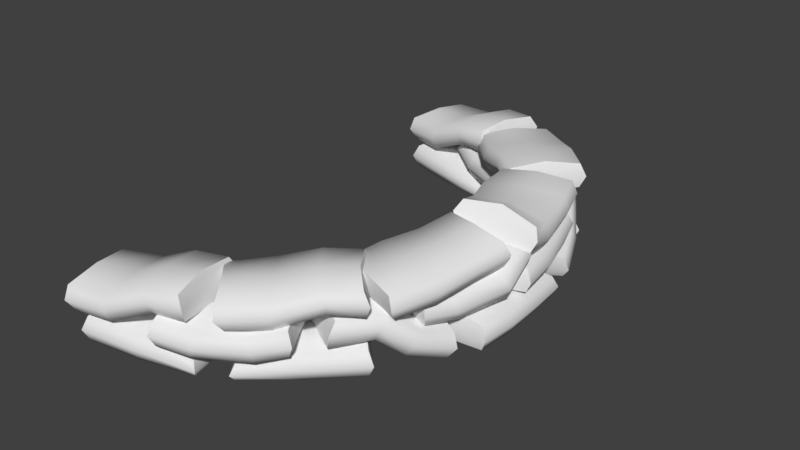 # Source: bunker_2.blend  (saved by Blender 2.77.0; exported with 4.5.12 LTS)
import bpy
from mathutils import Matrix  # noqa: F401  (used for matrix-valued properties, if any)

bpy.ops.wm.read_factory_settings(use_empty=True)
scene = bpy.context.scene
scene.name = 'Scene'

# ---- collections
col_collection_1 = bpy.data.collections.new('Collection 1'); scene.collection.children.link(col_collection_1)

# ---- node groups
ng_auto_smooth = bpy.data.node_groups.new('Auto Smooth', 'GeometryNodeTree')
_s = ng_auto_smooth.interface.new_socket(name='Geometry', in_out='OUTPUT', socket_type='NodeSocketGeometry')
_s = ng_auto_smooth.interface.new_socket(name='Geometry', in_out='INPUT', socket_type='NodeSocketGeometry')
_s = ng_auto_smooth.interface.new_socket(name='Angle', in_out='INPUT', socket_type='NodeSocketFloat')
_s.subtype = 'ANGLE'
_s.min_value = 0.0
_s.max_value = 3.142
ng_auto_smooth.is_modifier = True
_N = ng_auto_smooth.nodes; _L = ng_auto_smooth.links
n0 = _N.new('NodeGroupOutput'); n0.name = 'Group Output'; n0.location = (480, -100)
n1 = _N.new('NodeGroupInput'); n1.name = 'Group Input'; n1.location = (-420, -300)
n2 = _N.new('NodeGroupInput'); n2.name = 'Group Input.001'; n2.location = (-60, -100)
n3 = _N.new('GeometryNodeSetShadeSmooth'); n3.name = 'Set Shade Smooth'; n3.location = (120, -100)
n3.domain = 'EDGE'
n4 = _N.new('GeometryNodeSetShadeSmooth'); n4.name = 'Set Shade Smooth.001'; n4.location = (300, -100)
n5 = _N.new('GeometryNodeInputMeshEdgeAngle'); n5.name = 'Edge Angle'; n5.location = (-420, -220)
n6 = _N.new('GeometryNodeInputEdgeSmooth'); n6.name = 'Is Edge Smooth'; n6.location = (-60, -160)
n7 = _N.new('GeometryNodeInputShadeSmooth'); n7.name = 'Is Face Smooth'; n7.location = (-240, -340)
n8 = _N.new('FunctionNodeBooleanMath'); n8.name = 'Boolean Math'; n8.location = (-60, -220)
n9 = _N.new('FunctionNodeCompare'); n9.name = 'Compare'; n9.location = (-240, -180)
n9.operation = 'LESS_EQUAL'
_L.new(n5.outputs[0], n9.inputs[0])
_L.new(n4.outputs[0], n0.inputs[0])
_L.new(n1.outputs[1], n9.inputs[1])
_L.new(n9.outputs[0], n8.inputs[0])
_L.new(n7.outputs[0], n8.inputs[1])
_L.new(n2.outputs[0], n3.inputs[0])
_L.new(n6.outputs[0], n3.inputs[1])
_L.new(n3.outputs[0], n4.inputs[0])
_L.new(n8.outputs[0], n3.inputs[2])
n0.is_active_output = True

# ---- world
world_world = bpy.data.worlds.new('World'); scene.world = world_world
world_world.color = (0.05088, 0.05088, 0.05088)
world_world.use_sun_shadow = False
world_world.sun_shadow_jitter_overblur = 0.0
world_world.cycles.sampling_method = 'MANUAL'

# ---- meshes
me_cube_001 = bpy.data.meshes.new('Cube.001')
me_cube_001.from_pydata([(-5.049, 11.53, 2.309), (-5.049, 11.53, 4.13), (-2.545, 16.05, 2.309), (-2.545, 16.05, 4.13), (2.231, 7.502, 2.566), (2.231, 7.502, 4.387), (4.734, 12.03, 2.566), (4.734, 12.03, 4.387), (-3.61, 13.69, 4.412), (-3.61, 13.69, 2.026), (3.295, 9.869, 4.669), (3.295, 9.869, 2.283), (-5.515, 11.34, 3.219), (-2.637, 16.55, 3.219), (5.201, 12.21, 3.476), (2.323, 7.009, 3.476), (3.549, 9.728, 3.476), (-3.864, 13.83, 3.219), (-0.02608, 15.01, 3.693), (-0.4478, 15.24, 1.937), (-2.825, 9.949, 3.693), (-3.246, 10.18, 1.937), (-1.36, 12.44, 3.966), (-1.913, 12.75, 1.665), (-3.245, 9.687, 2.815), (-0.02754, 15.51, 2.815), (-9.751, 11.5, 0.4498), (-9.751, 11.5, 2.27), (-8.604, 16.54, 0.4498), (-8.604, 16.54, 2.27), (-1.89, 9.714, 0.2466), (-1.89, 9.714, 1.371), (-0.7435, 14.76, 0.2466), (-0.7435, 14.76, 1.371), (-8.969, 13.98, 2.553), (-8.969, 13.98, 0.1671), (-1.525, 12.28, 1.546), (-1.525, 12.28, 0.07198), (-10.15, 11.19, 1.36), (-8.83, 16.99, 1.36), (-0.3464, 15.06, 0.809), (-1.664, 9.266, 0.809), (-1.242, 12.22, 0.809), (-9.252, 14.04, 1.36), (-4.606, 15.95, 2.27), (-4.606, 15.95, 0.4498), (-5.888, 10.31, 2.27), (-5.888, 10.31, 0.4498), (-5.247, 13.13, 2.553), (-5.247, 13.13, 0.1671), (-5.984, 9.888, 1.36), (-4.51, 16.37, 1.36), (2.468, 13.43, 3.62), (0.2967, 8.428, 1.892), (1.579, 10.82, 1.574), (0.02404, 8.115, 2.829), (2.922, 13.17, 1.892), (-0.1573, 8.679, 3.62), (0.9839, 11.15, 3.84), (3.042, 13.57, 2.829), (7.569, 8.214, 0.4498), (7.569, 8.214, 2.27), (4.186, 4.301, 0.4498), (4.186, 4.301, 2.27), (1.471, 13.49, 0.2466), (1.471, 13.49, 1.371), (-1.912, 9.574, 0.2466), (-1.912, 9.574, 1.371), (5.715, 6.397, 2.553), (5.715, 6.397, 0.1671), (-0.05867, 11.39, 1.546), (-0.05867, 11.39, 0.07198), (8.064, 8.298, 1.36), (4.174, 3.799, 1.36), (-2.407, 9.49, 0.809), (1.483, 13.99, 0.809), (-0.2786, 11.58, 0.809), (5.935, 6.207, 1.36), (0.9372, 6.706, 2.27), (0.9372, 6.706, 0.4498), (4.72, 11.08, 2.27), (4.72, 11.08, 0.4498), (2.828, 8.894, 2.553), (2.828, 8.894, 0.1671), (5.003, 11.41, 1.36), (0.6543, 6.379, 1.36), (5.57, 0.427, 2.013), (5.317, 0.8691, 0.2651), (10.06, 2.996, 2.013), (9.807, 3.438, 0.2651), (1.759, 7.089, 4.476), (1.506, 7.531, 2.728), (6.249, 9.658, 4.476), (5.996, 10.1, 2.728), (7.421, 2.4, 0.05353), (7.753, 1.821, 2.344), (3.814, 8.706, 2.397), (4.145, 8.127, 4.687), (5.26, 0.1898, 1.05), (10.42, 3.143, 1.05), (6.306, 10.34, 3.691), (1.144, 7.384, 3.691), (3.841, 8.659, 3.623), (7.725, 1.868, 1.118), (8.663, 6.052, 1.328), (9.137, 5.224, 2.878), (3.644, 3.18, 1.328), (4.118, 2.352, 2.878), (6.08, 4.744, 1.087), (6.701, 3.659, 3.119), (3.505, 2.551, 2.103), (9.276, 5.852, 2.103), (7.575, 7.593, 2.765), (3.161, 4.384, 4.469), (5.622, 5.545, 4.706), (2.571, 4.598, 3.659), (7.87, 7.078, 4.469), (2.867, 4.899, 2.765), (5.236, 6.22, 2.472), (7.984, 7.695, 3.659), (-10.25, 11.88, 2.666), (-10.67, 11.98, 4.433), (-9.099, 16.92, 2.666), (-9.528, 17.02, 4.433), (-1.978, 10.0, 4.211), (-2.276, 10.07, 6.006), (-0.8322, 15.05, 4.211), (-1.13, 15.11, 6.006), (-9.965, 14.47, 4.759), (-9.403, 14.34, 2.444), (-1.955, 12.65, 6.248), (-1.565, 12.56, 3.896), (-10.85, 11.62, 3.473), (-9.53, 17.42, 3.473), (-0.5884, 15.39, 5.162), (-1.906, 9.589, 5.162), (-1.48, 12.54, 5.121), (-9.959, 14.47, 3.531), (-6.211, 16.58, 4.665), (-6.253, 16.59, 2.844), (-7.493, 10.94, 4.665), (-7.535, 10.95, 2.844), (-6.845, 13.76, 4.947), (-6.9, 13.77, 2.562), (-7.609, 10.53, 3.754), (-6.136, 17.01, 3.754), (-3.646, 15.81, 5.78), (-4.264, 10.39, 4.269), (-3.682, 13.04, 3.986), (-4.481, 10.03, 5.095), (-3.061, 15.68, 4.269), (-4.848, 10.52, 5.78), (-4.448, 13.22, 5.967), (-3.099, 16.11, 5.095), (-2.07, 10.06, 3.963), (-2.403, 10.34, 5.729), (1.313, 13.97, 3.963), (0.9802, 14.26, 5.729), (4.286, 4.56, 4.738), (4.197, 4.636, 6.555), (7.669, 8.472, 4.738), (7.581, 8.549, 6.555), (-0.6062, 12.21, 6.055), (-0.1699, 11.83, 3.74), (5.714, 6.744, 6.824), (5.83, 6.644, 4.443), (-2.724, 10.11, 4.769), (1.165, 14.61, 4.769), (8.119, 8.595, 5.667), (4.23, 4.097, 5.667), (5.991, 6.504, 5.652), (-0.6014, 12.2, 4.827), (3.7, 12.31, 5.961), (3.668, 12.34, 4.141), (-0.08199, 7.933, 5.961), (-0.1147, 7.961, 4.141), (1.814, 10.12, 6.243), (1.771, 10.15, 3.858), (-0.3813, 7.62, 5.051), (3.967, 12.65, 5.051), (5.683, 10.36, 6.602), (2.467, 5.966, 5.037), (4.203, 8.05, 4.758), (2.168, 5.688, 5.873), (6.015, 10.07, 5.037), (2.135, 6.253, 6.602), (3.769, 8.426, 6.809), (6.247, 10.41, 5.873), (5.919, -8.109, 2.064), (5.919, -8.218, 0.3962), (11.09, -7.921, 2.054), (11.09, -8.029, 0.3859), (5.615, 0.1736, 1.971), (5.615, 0.06484, 0.3792), (10.78, 0.3621, 1.961), (10.78, 0.2533, 0.3694), (8.496, -7.927, 0.1204), (8.496, -7.784, 2.306), (8.208, -0.07122, 0.1384), (8.208, 0.07136, 2.224), (5.544, -8.496, 1.248), (11.49, -8.279, 1.237), (11.16, 0.6403, 1.148), (5.217, 0.4237, 1.159), (8.197, 0.29, 1.166), (8.506, -8.146, 1.229), (11.29, -5.289, 0.4527), (11.31, -5.665, 2.234), (5.515, -5.499, 0.4653), (5.533, -5.875, 2.247), (8.402, -5.336, 0.1824), (8.425, -5.828, 2.517), (5.092, -5.703, 1.357), (11.74, -5.461, 1.342), (11.01, -2.349, 0.3495), (5.567, -1.926, 2.056), (8.279, -1.843, 2.369), (5.165, -2.083, 1.126), (10.99, -1.728, 2.044), (5.586, -2.546, 0.3614), (8.304, -2.656, 0.1482), (11.4, -1.856, 1.113), (6.107, -4.546, 4.193), (6.13, -4.653, 2.525), (11.12, -3.257, 4.183), (11.14, -3.363, 2.515), (4.039, 3.48, 4.448), (4.063, 3.374, 2.857), (9.049, 4.769, 4.438), (9.072, 4.663, 2.847), (8.585, -3.818, 2.249), (8.554, -3.678, 4.435), (6.624, 3.795, 2.616), (6.594, 3.934, 4.702), (5.823, -5.005, 3.377), (11.58, -3.523, 3.365), (9.356, 5.121, 3.625), (3.597, 3.639, 3.637), (6.537, 4.146, 3.644), (8.642, -4.029, 3.358), (10.75, -0.6422, 2.582), (10.85, -1.006, 4.363), (5.154, -2.083, 2.594), (5.252, -2.447, 4.376), (7.939, -1.306, 2.311), (8.067, -1.782, 4.646), (4.784, -2.373, 3.486), (11.22, -0.716, 3.471), (9.846, 2.169, 2.478), (4.441, 1.419, 4.185), (7.073, 2.08, 4.498), (4.082, 1.179, 3.255), (9.695, 2.771, 4.173), (4.593, 0.8166, 2.49), (7.271, 1.29, 2.277), (10.12, 2.733, 3.241), (-5.049, -18.06, 2.309), (-5.049, -18.06, 4.13), (-2.545, -22.59, 2.309), (-2.545, -22.59, 4.13), (2.231, -14.04, 2.566), (2.231, -14.04, 4.387), (4.734, -18.57, 2.566), (4.734, -18.57, 4.387), (-3.61, -20.22, 4.412), (-3.61, -20.22, 2.026), (3.295, -16.41, 4.669), (3.295, -16.41, 2.283), (-5.515, -17.88, 3.219), (-2.637, -23.08, 3.219), (5.201, -18.75, 3.476), (2.323, -13.55, 3.476), (3.549, -16.26, 3.476), (-3.864, -20.37, 3.219), (-0.02608, -21.55, 3.693), (-0.4478, -21.78, 1.937), (-2.825, -16.49, 3.693), (-3.246, -16.72, 1.937), (-1.36, -18.98, 3.966), (-1.913, -19.29, 1.665), (-3.245, -16.22, 2.815), (-0.02754, -22.04, 2.815), (-9.751, -18.04, 0.4498), (-9.751, -18.04, 2.27), (-8.604, -23.08, 0.4498), (-8.604, -23.08, 2.27), (-1.89, -16.25, 0.2466), (-1.89, -16.25, 1.371), (-0.7435, -21.29, 0.2466), (-0.7435, -21.29, 1.371), (-8.969, -20.51, 2.553), (-8.969, -20.51, 0.1671), (-1.525, -18.82, 1.546), (-1.525, -18.82, 0.07198), (-10.15, -17.73, 1.36), (-8.83, -23.53, 1.36), (-0.3464, -21.6, 0.809), (-1.664, -15.8, 0.809), (-1.242, -18.76, 0.809), (-9.252, -20.58, 1.36), (-4.606, -22.49, 2.27), (-4.606, -22.49, 0.4498), (-5.888, -16.85, 2.27), (-5.888, -16.85, 0.4498), (-5.247, -19.67, 2.553), (-5.247, -19.67, 0.1671), (-5.984, -16.42, 1.36), (-4.51, -22.91, 1.36), (2.468, -19.96, 3.62), (0.2967, -14.96, 1.892), (1.579, -17.35, 1.574), (0.02404, -14.65, 2.829), (2.922, -19.71, 1.892), (-0.1573, -15.22, 3.62), (0.9839, -17.68, 3.84), (3.042, -20.11, 2.829), (7.569, -14.75, 0.4498), (7.569, -14.75, 2.27), (4.186, -10.84, 0.4498), (4.186, -10.84, 2.27), (1.471, -20.02, 0.2466), (1.471, -20.02, 1.371), (-1.912, -16.11, 0.2466), (-1.912, -16.11, 1.371), (5.715, -12.93, 2.553), (5.715, -12.93, 0.1671), (-0.05867, -17.93, 1.546), (-0.05867, -17.93, 0.07198), (8.064, -14.83, 1.36), (4.174, -10.34, 1.36), (-2.407, -16.03, 0.809), (1.483, -20.52, 0.809), (-0.2786, -18.12, 0.809), (5.935, -12.74, 1.36), (0.9372, -13.24, 2.27), (0.9372, -13.24, 0.4498), (4.72, -17.62, 2.27), (4.72, -17.62, 0.4498), (2.828, -15.43, 2.553), (2.828, -15.43, 0.1671), (5.003, -17.94, 1.36), (0.6543, -12.92, 1.36), (5.57, -6.964, 2.013), (5.317, -7.406, 0.2651), (10.06, -9.532, 2.013), (9.807, -9.974, 0.2651), (1.759, -13.63, 4.476), (1.506, -14.07, 2.728), (6.249, -16.19, 4.476), (5.996, -16.64, 2.728), (7.421, -8.937, 0.05353), (7.753, -8.358, 2.344), (3.814, -15.24, 2.397), (4.145, -14.66, 4.687), (5.26, -6.726, 1.05), (10.42, -9.679, 1.05), (6.306, -16.87, 3.691), (1.144, -13.92, 3.691), (3.841, -15.2, 3.623), (7.725, -8.405, 1.118), (8.663, -12.59, 1.328), (9.137, -11.76, 2.878), (3.644, -9.717, 1.328), (4.118, -8.889, 2.878), (6.08, -11.28, 1.087), (6.701, -10.2, 3.119), (3.505, -9.088, 2.103), (9.276, -12.39, 2.103), (7.575, -14.13, 2.765), (3.161, -10.92, 4.469), (5.622, -12.08, 4.706), (2.571, -11.14, 3.659), (7.87, -13.61, 4.469), (2.867, -11.44, 2.765), (5.236, -12.76, 2.472), (7.984, -14.23, 3.659), (-10.25, -18.42, 2.666), (-10.67, -18.51, 4.433), (-9.099, -23.46, 2.666), (-9.528, -23.56, 4.433), (-1.978, -16.54, 4.211), (-2.276, -16.61, 6.006), (-0.8322, -21.58, 4.211), (-1.13, -21.65, 6.006), (-9.965, -21.01, 4.759), (-9.403, -20.88, 2.444), (-1.955, -19.19, 6.248), (-1.565, -19.1, 3.896), (-10.85, -18.16, 3.473), (-9.53, -23.96, 3.473), (-0.5884, -21.92, 5.162), (-1.906, -16.13, 5.162), (-1.48, -19.08, 5.121), (-9.959, -21.0, 3.531), (-6.211, -23.12, 4.665), (-6.253, -23.13, 2.844), (-7.493, -17.48, 4.665), (-7.535, -17.49, 2.844), (-6.845, -20.3, 4.947), (-6.9, -20.31, 2.562), (-7.609, -17.06, 3.754), (-6.136, -23.54, 3.754), (-3.646, -22.35, 5.78), (-4.264, -16.93, 4.269), (-3.682, -19.58, 3.986), (-4.481, -16.56, 5.095), (-3.061, -22.22, 4.269), (-4.848, -17.06, 5.78), (-4.448, -19.75, 5.967), (-3.099, -22.64, 5.095), (-2.07, -16.59, 3.963), (-2.403, -16.88, 5.729), (1.313, -20.51, 3.963), (0.9802, -20.79, 5.729), (4.286, -11.1, 4.738), (4.197, -11.17, 6.555), (7.669, -15.01, 4.738), (7.581, -15.09, 6.555), (-0.6062, -18.75, 6.055), (-0.1699, -18.37, 3.74), (5.714, -13.28, 6.824), (5.83, -13.18, 4.443), (-2.724, -16.65, 4.769), (1.165, -21.14, 4.769), (8.119, -15.13, 5.667), (4.23, -10.63, 5.667), (5.991, -13.04, 5.652), (-0.6014, -18.74, 4.827), (3.7, -18.84, 5.961), (3.668, -18.87, 4.141), (-0.08199, -14.47, 5.961), (-0.1147, -14.5, 4.141), (1.814, -16.65, 6.243), (1.771, -16.69, 3.858), (-0.3813, -14.16, 5.051), (3.967, -19.19, 5.051), (5.683, -16.89, 6.602), (2.467, -12.5, 5.037), (4.203, -14.59, 4.758), (2.168, -12.22, 5.873), (6.015, -16.61, 5.037), (2.135, -12.79, 6.602), (3.769, -14.96, 6.809), (6.247, -16.94, 5.873), (5.775, -3.679, 5.926), (5.833, -2.687, 4.582), (10.94, -4.028, 5.894), (10.99, -3.037, 4.549), (4.039, -10.02, 4.555), (4.063, -9.91, 2.964), (9.049, -11.31, 4.545), (9.072, -11.2, 2.954), (8.41, -2.881, 4.232), (8.334, -4.18, 5.993), (6.624, -10.33, 2.723), (6.594, -10.47, 4.808), (5.437, -2.899, 5.444), (11.37, -3.3, 5.406), (9.356, -11.66, 3.732), (3.597, -10.18, 3.744), (6.537, -10.68, 3.751), (8.389, -3.296, 5.283), (11.13, -5.386, 3.128), (11.1, -6.031, 4.83), (5.363, -4.996, 3.165), (5.33, -5.642, 4.867), (8.253, -5.09, 2.882), (8.21, -5.937, 5.113), (4.915, -5.29, 4.019), (11.55, -5.738, 3.976), (9.846, -8.705, 2.585), (4.441, -7.956, 4.292), (7.073, -8.616, 4.605), (4.082, -7.716, 3.362), (9.695, -9.308, 4.28), (4.593, -7.353, 2.597), (7.271, -7.827, 2.384), (10.12, -9.27, 3.348), (3.712, 4.078, 4.643), (3.59, 4.501, 6.41), (8.68, 5.518, 4.643), (8.558, 5.941, 6.41), (6.095, -4.269, 6.069), (5.972, -3.43, 7.68), (11.06, -3.092, 5.156), (10.94, -2.253, 6.767), (6.113, 5.087, 6.736), (6.273, 4.533, 4.42), (8.38, -2.421, 7.657), (8.541, -3.521, 5.546), (3.193, 4.479, 5.449), (8.905, 6.135, 5.449), (11.46, -2.838, 6.083), (5.748, -4.224, 7.048), (8.539, -3.217, 6.736), (6.114, 5.081, 5.508), (9.779, 2.825, 6.641), (9.767, 2.866, 4.821), (4.224, 1.215, 6.641), (4.212, 1.257, 4.821), (7.003, 2.014, 6.924), (6.988, 2.068, 4.538), (3.803, 1.115, 5.731), (10.19, 2.966, 5.731), (10.34, -0.3144, 6.182), (5.331, -2.177, 5.424), (7.937, -1.516, 4.967), (4.887, -1.909, 6.197), (10.54, -0.9323, 4.494), (5.133, -1.159, 6.813), (7.677, -0.4179, 6.789), (10.88, -0.445, 5.211), (3.669, -12.37, 4.382), (3.562, -12.79, 6.149), (8.687, -13.62, 4.382), (8.58, -14.05, 6.149), (5.712, -4.216, 5.158), (5.683, -4.33, 6.975), (10.73, -5.474, 5.158), (10.7, -5.587, 6.975), (6.105, -13.29, 6.475), (6.245, -12.73, 4.159), (8.136, -5.183, 7.243), (8.173, -5.034, 4.862), (3.165, -12.79, 5.188), (8.933, -14.23, 5.188), (11.17, -5.315, 6.087), (5.399, -3.87, 6.087), (8.225, -4.827, 6.071), (6.106, -13.28, 5.247), (9.685, -10.89, 6.38), (9.675, -10.93, 4.56), (4.076, -9.487, 6.38), (4.066, -9.529, 4.56), (6.882, -10.18, 6.663), (6.869, -10.24, 4.277), (3.651, -9.403, 5.47), (10.1, -11.02, 5.47), (10.19, -8.058, 6.619), (5.031, -6.513, 4.857), (7.65, -7.248, 4.664), (4.627, -6.358, 5.68), (10.29, -7.822, 5.014), (4.924, -6.748, 6.462), (7.511, -7.557, 6.768), (10.68, -7.863, 5.861)], [], [(17, 13, 2, 9), (59, 14, 6, 56), (16, 15, 4, 11), (24, 12, 0, 21), (54, 56, 6, 11), (22, 18, 3, 8), (20, 22, 8, 1), (53, 54, 11, 4), (14, 16, 11, 6), (12, 17, 9, 0), (1, 8, 17, 12), (7, 10, 16, 14), (20, 1, 12, 24), (10, 5, 15, 16), (52, 7, 14, 59), (8, 3, 13, 17), (3, 18, 25, 13), (57, 20, 24, 55), (0, 9, 23, 21), (57, 58, 22, 20), (58, 52, 18, 22), (9, 2, 19, 23), (55, 24, 21, 53), (13, 25, 19, 2), (43, 39, 28, 35), (51, 40, 32, 45), (42, 41, 30, 37), (50, 38, 26, 47), (49, 45, 32, 37), (48, 44, 29, 34), (46, 48, 34, 27), (47, 49, 37, 30), (40, 42, 37, 32), (38, 43, 35, 26), (27, 34, 43, 38), (33, 36, 42, 40), (46, 27, 38, 50), (36, 31, 41, 42), (44, 33, 40, 51), (34, 29, 39, 43), (29, 44, 51, 39), (31, 46, 50, 41), (26, 35, 49, 47), (31, 36, 48, 46), (36, 33, 44, 48), (35, 28, 45, 49), (41, 50, 47, 30), (39, 51, 45, 28), (15, 55, 53, 4), (10, 7, 52, 58), (5, 10, 58, 57), (5, 57, 55, 15), (18, 52, 59, 25), (21, 23, 54, 53), (23, 19, 56, 54), (25, 59, 56, 19), (77, 73, 62, 69), (85, 74, 66, 79), (76, 75, 64, 71), (84, 72, 60, 81), (83, 79, 66, 71), (82, 78, 63, 68), (80, 82, 68, 61), (81, 83, 71, 64), (74, 76, 71, 66), (72, 77, 69, 60), (61, 68, 77, 72), (67, 70, 76, 74), (80, 61, 72, 84), (70, 65, 75, 76), (78, 67, 74, 85), (68, 63, 73, 77), (63, 78, 85, 73), (65, 80, 84, 75), (60, 69, 83, 81), (65, 70, 82, 80), (70, 67, 78, 82), (69, 62, 79, 83), (75, 84, 81, 64), (73, 85, 79, 62), (103, 99, 88, 95), (119, 100, 92, 116), (102, 101, 90, 97), (110, 98, 86, 107), (114, 116, 92, 97), (108, 104, 89, 94), (106, 108, 94, 87), (113, 114, 97, 90), (100, 102, 97, 92), (98, 103, 95, 86), (87, 94, 103, 98), (93, 96, 102, 100), (106, 87, 98, 110), (96, 91, 101, 102), (112, 93, 100, 119), (94, 89, 99, 103), (89, 104, 111, 99), (117, 106, 110, 115), (86, 95, 109, 107), (117, 118, 108, 106), (118, 112, 104, 108), (95, 88, 105, 109), (115, 110, 107, 113), (99, 111, 105, 88), (101, 115, 113, 90), (96, 93, 112, 118), (91, 96, 118, 117), (91, 117, 115, 101), (104, 112, 119, 111), (107, 109, 114, 113), (109, 105, 116, 114), (111, 119, 116, 105), (137, 133, 122, 129), (153, 134, 126, 150), (136, 135, 124, 131), (144, 132, 120, 141), (148, 150, 126, 131), (142, 138, 123, 128), (140, 142, 128, 121), (147, 148, 131, 124), (134, 136, 131, 126), (132, 137, 129, 120), (121, 128, 137, 132), (127, 130, 136, 134), (140, 121, 132, 144), (130, 125, 135, 136), (146, 127, 134, 153), (128, 123, 133, 137), (123, 138, 145, 133), (151, 140, 144, 149), (120, 129, 143, 141), (151, 152, 142, 140), (152, 146, 138, 142), (129, 122, 139, 143), (149, 144, 141, 147), (133, 145, 139, 122), (135, 149, 147, 124), (130, 127, 146, 152), (125, 130, 152, 151), (125, 151, 149, 135), (138, 146, 153, 145), (141, 143, 148, 147), (143, 139, 150, 148), (145, 153, 150, 139), (171, 167, 156, 163), (187, 168, 160, 184), (170, 169, 158, 165), (178, 166, 154, 175), (182, 184, 160, 165), (176, 172, 157, 162), (174, 176, 162, 155), (181, 182, 165, 158), (168, 170, 165, 160), (166, 171, 163, 154), (155, 162, 171, 166), (161, 164, 170, 168), (174, 155, 166, 178), (164, 159, 169, 170), (180, 161, 168, 187), (162, 157, 167, 171), (157, 172, 179, 167), (185, 174, 178, 183), (154, 163, 177, 175), (185, 186, 176, 174), (186, 180, 172, 176), (163, 156, 173, 177), (183, 178, 175, 181), (167, 179, 173, 156), (169, 183, 181, 158), (164, 161, 180, 186), (159, 164, 186, 185), (159, 185, 183, 169), (172, 180, 187, 179), (175, 177, 182, 181), (177, 173, 184, 182), (179, 187, 184, 173), (205, 201, 190, 197), (221, 202, 194, 218), (204, 203, 192, 199), (212, 200, 188, 209), (216, 218, 194, 199), (210, 206, 191, 196), (208, 210, 196, 189), (215, 216, 199, 192), (202, 204, 199, 194), (200, 205, 197, 188), (189, 196, 205, 200), (195, 198, 204, 202), (208, 189, 200, 212), (198, 193, 203, 204), (214, 195, 202, 221), (196, 191, 201, 205), (191, 206, 213, 201), (219, 208, 212, 217), (188, 197, 211, 209), (219, 220, 210, 208), (220, 214, 206, 210), (197, 190, 207, 211), (217, 212, 209, 215), (201, 213, 207, 190), (203, 217, 215, 192), (198, 195, 214, 220), (193, 198, 220, 219), (193, 219, 217, 203), (206, 214, 221, 213), (209, 211, 216, 215), (211, 207, 218, 216), (213, 221, 218, 207), (239, 235, 224, 231), (255, 236, 228, 252), (238, 237, 226, 233), (246, 234, 222, 243), (250, 252, 228, 233), (244, 240, 225, 230), (242, 244, 230, 223), (249, 250, 233, 226), (236, 238, 233, 228), (234, 239, 231, 222), (223, 230, 239, 234), (229, 232, 238, 236), (242, 223, 234, 246), (232, 227, 237, 238), (248, 229, 236, 255), (230, 225, 235, 239), (225, 240, 247, 235), (253, 242, 246, 251), (222, 231, 245, 243), (253, 254, 244, 242), (254, 248, 240, 244), (231, 224, 241, 245), (251, 246, 243, 249), (235, 247, 241, 224), (237, 251, 249, 226), (232, 229, 248, 254), (227, 232, 254, 253), (227, 253, 251, 237), (240, 248, 255, 247), (243, 245, 250, 249), (245, 241, 252, 250), (247, 255, 252, 241), (273, 265, 258, 269), (315, 312, 262, 270), (272, 267, 260, 271), (280, 277, 256, 268), (310, 267, 262, 312), (278, 264, 259, 274), (276, 257, 264, 278), (309, 260, 267, 310), (270, 262, 267, 272), (268, 256, 265, 273), (257, 268, 273, 264), (263, 270, 272, 266), (276, 280, 268, 257), (266, 272, 271, 261), (308, 315, 270, 263), (264, 273, 269, 259), (259, 269, 281, 274), (313, 311, 280, 276), (256, 277, 279, 265), (313, 276, 278, 314), (314, 278, 274, 308), (265, 279, 275, 258), (311, 309, 277, 280), (269, 258, 275, 281), (299, 291, 284, 295), (307, 301, 288, 296), (298, 293, 286, 297), (306, 303, 282, 294), (305, 293, 288, 301), (304, 290, 285, 300), (302, 283, 290, 304), (303, 286, 293, 305), (296, 288, 293, 298), (294, 282, 291, 299), (283, 294, 299, 290), (289, 296, 298, 292), (302, 306, 294, 283), (292, 298, 297, 287), (300, 307, 296, 289), (290, 299, 295, 285), (285, 295, 307, 300), (287, 297, 306, 302), (282, 303, 305, 291), (287, 302, 304, 292), (292, 304, 300, 289), (291, 305, 301, 284), (297, 286, 303, 306), (295, 284, 301, 307), (271, 260, 309, 311), (266, 314, 308, 263), (261, 313, 314, 266), (261, 271, 311, 313), (274, 281, 315, 308), (277, 309, 310, 279), (279, 310, 312, 275), (281, 275, 312, 315), (333, 325, 318, 329), (341, 335, 322, 330), (332, 327, 320, 331), (340, 337, 316, 328), (339, 327, 322, 335), (338, 324, 319, 334), (336, 317, 324, 338), (337, 320, 327, 339), (330, 322, 327, 332), (328, 316, 325, 333), (317, 328, 333, 324), (323, 330, 332, 326), (336, 340, 328, 317), (326, 332, 331, 321), (334, 341, 330, 323), (324, 333, 329, 319), (319, 329, 341, 334), (321, 331, 340, 336), (316, 337, 339, 325), (321, 336, 338, 326), (326, 338, 334, 323), (325, 339, 335, 318), (331, 320, 337, 340), (329, 318, 335, 341), (359, 351, 344, 355), (375, 372, 348, 356), (358, 353, 346, 357), (366, 363, 342, 354), (370, 353, 348, 372), (364, 350, 345, 360), (362, 343, 350, 364), (369, 346, 353, 370), (356, 348, 353, 358), (354, 342, 351, 359), (343, 354, 359, 350), (349, 356, 358, 352), (362, 366, 354, 343), (352, 358, 357, 347), (368, 375, 356, 349), (350, 359, 355, 345), (345, 355, 367, 360), (373, 371, 366, 362), (342, 363, 365, 351), (373, 362, 364, 374), (374, 364, 360, 368), (351, 365, 361, 344), (371, 369, 363, 366), (355, 344, 361, 367), (357, 346, 369, 371), (352, 374, 368, 349), (347, 373, 374, 352), (347, 357, 371, 373), (360, 367, 375, 368), (363, 369, 370, 365), (365, 370, 372, 361), (367, 361, 372, 375), (393, 385, 378, 389), (409, 406, 382, 390), (392, 387, 380, 391), (400, 397, 376, 388), (404, 387, 382, 406), (398, 384, 379, 394), (396, 377, 384, 398), (403, 380, 387, 404), (390, 382, 387, 392), (388, 376, 385, 393), (377, 388, 393, 384), (383, 390, 392, 386), (396, 400, 388, 377), (386, 392, 391, 381), (402, 409, 390, 383), (384, 393, 389, 379), (379, 389, 401, 394), (407, 405, 400, 396), (376, 397, 399, 385), (407, 396, 398, 408), (408, 398, 394, 402), (385, 399, 395, 378), (405, 403, 397, 400), (389, 378, 395, 401), (391, 380, 403, 405), (386, 408, 402, 383), (381, 407, 408, 386), (381, 391, 405, 407), (394, 401, 409, 402), (397, 403, 404, 399), (399, 404, 406, 395), (401, 395, 406, 409), (427, 419, 412, 423), (443, 440, 416, 424), (426, 421, 414, 425), (434, 431, 410, 422), (438, 421, 416, 440), (432, 418, 413, 428), (430, 411, 418, 432), (437, 414, 421, 438), (424, 416, 421, 426), (422, 410, 419, 427), (411, 422, 427, 418), (417, 424, 426, 420), (430, 434, 422, 411), (420, 426, 425, 415), (436, 443, 424, 417), (418, 427, 423, 413), (413, 423, 435, 428), (441, 439, 434, 430), (410, 431, 433, 419), (441, 430, 432, 442), (442, 432, 428, 436), (419, 433, 429, 412), (439, 437, 431, 434), (423, 412, 429, 435), (425, 414, 437, 439), (420, 442, 436, 417), (415, 441, 442, 420), (415, 425, 439, 441), (428, 435, 443, 436), (431, 437, 438, 433), (433, 438, 440, 429), (435, 429, 440, 443), (461, 453, 446, 457), (477, 474, 450, 458), (460, 455, 448, 459), (468, 465, 444, 456), (472, 455, 450, 474), (466, 452, 447, 462), (464, 445, 452, 466), (471, 448, 455, 472), (458, 450, 455, 460), (456, 444, 453, 461), (445, 456, 461, 452), (451, 458, 460, 454), (464, 468, 456, 445), (454, 460, 459, 449), (470, 477, 458, 451), (452, 461, 457, 447), (447, 457, 469, 462), (475, 473, 468, 464), (444, 465, 467, 453), (475, 464, 466, 476), (476, 466, 462, 470), (453, 467, 463, 446), (473, 471, 465, 468), (457, 446, 463, 469), (459, 448, 471, 473), (454, 476, 470, 451), (449, 475, 476, 454), (449, 459, 473, 475), (462, 469, 477, 470), (465, 471, 472, 467), (467, 472, 474, 463), (469, 463, 474, 477), (495, 491, 480, 487), (511, 492, 484, 508), (494, 493, 482, 489), (502, 490, 478, 499), (506, 508, 484, 489), (500, 496, 481, 486), (498, 500, 486, 479), (505, 506, 489, 482), (492, 494, 489, 484), (490, 495, 487, 478), (479, 486, 495, 490), (485, 488, 494, 492), (498, 479, 490, 502), (488, 483, 493, 494), (504, 485, 492, 511), (486, 481, 491, 495), (481, 496, 503, 491), (509, 498, 502, 507), (478, 487, 501, 499), (509, 510, 500, 498), (510, 504, 496, 500), (487, 480, 497, 501), (507, 502, 499, 505), (491, 503, 497, 480), (493, 507, 505, 482), (488, 485, 504, 510), (483, 488, 510, 509), (483, 509, 507, 493), (496, 504, 511, 503), (499, 501, 506, 505), (501, 497, 508, 506), (503, 511, 508, 497), (529, 521, 514, 525), (545, 542, 518, 526), (528, 523, 516, 527), (536, 533, 512, 524), (540, 523, 518, 542), (534, 520, 515, 530), (532, 513, 520, 534), (539, 516, 523, 540), (526, 518, 523, 528), (524, 512, 521, 529), (513, 524, 529, 520), (519, 526, 528, 522), (532, 536, 524, 513), (522, 528, 527, 517), (538, 545, 526, 519), (520, 529, 525, 515), (515, 525, 537, 530), (543, 541, 536, 532), (512, 533, 535, 521), (543, 532, 534, 544), (544, 534, 530, 538), (521, 535, 531, 514), (541, 539, 533, 536), (525, 514, 531, 537), (527, 516, 539, 541), (522, 544, 538, 519), (517, 543, 544, 522), (517, 527, 541, 543), (530, 537, 545, 538), (533, 539, 540, 535), (535, 540, 542, 531), (537, 531, 542, 545)])
me_cube_001.polygons.foreach_set('use_smooth', [True] * 512)
_k = set([(0, 9), (0, 12), (1, 8), (1, 12), (2, 9), (2, 13), (3, 8), (3, 13), (4, 11), (4, 15), (5, 10), (5, 15), (6, 11), (6, 14), (7, 10), (7, 14), (26, 35), (26, 38), (27, 34), (27, 38), (28, 35), (28, 39), (29, 34), (29, 39), (30, 37), (30, 41), (31, 36), (31, 41), (32, 37), (32, 40), (33, 36), (33, 40), (60, 69), (60, 72), (61, 68), (61, 72), (62, 69), (62, 73), (63, 68), (63, 73), (64, 71), (64, 75), (65, 70), (65, 75), (66, 71), (66, 74), (67, 70), (67, 74), (86, 95), (86, 98), (87, 94), (87, 98), (88, 95), (88, 99), (89, 94), (89, 99), (90, 97), (90, 101), (91, 96), (91, 101), (92, 97), (92, 100), (93, 96), (93, 100), (120, 129), (120, 132), (121, 128), (121, 132), (122, 129), (122, 133), (123, 128), (123, 133), (124, 131), (124, 135), (125, 130), (125, 135), (126, 131), (126, 134), (127, 130), (127, 134), (154, 163), (154, 166), (155, 162), (155, 166), (156, 163), (156, 167), (157, 162), (157, 167), (158, 165), (158, 169), (159, 164), (159, 169), (160, 165), (160, 168), (161, 164), (161, 168), (188, 197), (188, 200), (189, 196), (189, 200), (190, 197), (190, 201), (191, 196), (191, 201), (192, 199), (192, 203), (193, 198), (193, 203), (194, 199), (194, 202), (195, 198), (195, 202), (222, 231), (222, 234), (223, 230), (223, 234), (224, 231), (224, 235), (225, 230), (225, 235), (226, 233), (226, 237), (227, 232), (227, 237), (228, 233), (228, 236), (229, 232), (229, 236), (256, 265), (256, 268), (257, 264), (257, 268), (258, 265), (258, 269), (259, 264), (259, 269), (260, 267), (260, 271), (261, 266), (261, 271), (262, 267), (262, 270), (263, 266), (263, 270), (282, 291), (282, 294), (283, 290), (283, 294), (284, 291), (284, 295), (285, 290), (285, 295), (286, 293), (286, 297), (287, 292), (287, 297), (288, 293), (288, 296), (289, 292), (289, 296), (316, 325), (316, 328), (317, 324), (317, 328), (318, 325), (318, 329), (319, 324), (319, 329), (320, 327), (320, 331), (321, 326), (321, 331), (322, 327), (322, 330), (323, 326), (323, 330), (342, 351), (342, 354), (343, 350), (343, 354), (344, 351), (344, 355), (345, 350), (345, 355), (346, 353), (346, 357), (347, 352), (347, 357), (348, 353), (348, 356), (349, 352), (349, 356), (376, 385), (376, 388), (377, 384), (377, 388), (378, 385), (378, 389), (379, 384), (379, 389), (380, 387), (380, 391), (381, 386), (381, 391), (382, 387), (382, 390), (383, 386), (383, 390), (410, 419), (410, 422), (411, 418), (411, 422), (412, 419), (412, 423), (413, 418), (413, 423), (414, 421), (414, 425), (415, 420), (415, 425), (416, 421), (416, 424), (417, 420), (417, 424), (444, 453), (444, 456), (445, 452), (445, 456), (446, 453), (446, 457), (447, 452), (447, 457), (448, 455), (448, 459), (449, 454), (449, 459), (450, 455), (450, 458), (451, 454), (451, 458), (478, 487), (478, 490), (479, 486), (479, 490), (480, 487), (480, 491), (481, 486), (481, 491), (482, 489), (482, 493), (483, 488), (483, 493), (484, 489), (484, 492), (485, 488), (485, 492), (512, 521), (512, 524), (513, 520), (513, 524), (514, 521), (514, 525), (515, 520), (515, 525), (516, 523), (516, 527), (517, 522), (517, 527), (518, 523), (518, 526), (519, 522), (519, 526)])
me_cube_001.attributes.new('sharp_edge', 'BOOLEAN', 'EDGE').data.foreach_set('value', [ (min(e.vertices), max(e.vertices)) in _k for e in me_cube_001.edges])
_uv = me_cube_001.uv_layers.new(name='UVMap')
_uv.uv.foreach_set('vector', [0.1554, 0.51, 0.1452, 0.7595, 0.0678, 0.7224, 0.05251, 0.5057, 0.9158, 0.6454, 0.9198, 0.8563, 0.8465, 0.8167, 0.8364, 0.6422, 0.1286, 0.5178, 0.1388, 0.2683, 0.2162, 0.3053, 0.2315, 0.522, 0.3261, 0.3568, 0.3361, 0.124, 0.4136, 0.1598, 0.4061, 0.3421, 0.6304, 0.6395, 0.8364, 0.6422, 0.8465, 0.8167, 0.6304, 0.8077, 0.6467, 0.3483, 0.4193, 0.3392, 0.45, 0.1304, 0.6467, 0.146, 0.874, 0.3392, 0.6467, 0.3483, 0.6467, 0.146, 0.8433, 0.1304, 0.4244, 0.6422, 0.6304, 0.6395, 0.6304, 0.8077, 0.4143, 0.8167, 0.1184, 0.7673, 0.1286, 0.5178, 0.2315, 0.522, 0.1986, 0.7367, 0.1656, 0.2604, 0.1554, 0.51, 0.05251, 0.5057, 0.08544, 0.291, 0.2431, 0.2975, 0.2584, 0.5142, 0.1554, 0.51, 0.1656, 0.2604, 0.04098, 0.7303, 0.02569, 0.5136, 0.1286, 0.5178, 0.1184, 0.7673, 0.874, 0.3392, 0.8433, 0.1304, 0.9192, 0.1094, 0.9491, 0.3223, 0.02569, 0.5136, 0.05862, 0.2989, 0.1388, 0.2683, 0.1286, 0.5178, 0.4225, 0.5785, 0.4515, 0.7971, 0.3721, 0.8108, 0.3497, 0.6079, 0.2584, 0.5142, 0.2254, 0.7289, 0.1452, 0.7595, 0.1554, 0.51, 0.45, 0.1304, 0.4193, 0.3392, 0.3443, 0.3223, 0.3742, 0.1094, 0.8709, 0.5785, 0.874, 0.3392, 0.9491, 0.3223, 0.9437, 0.6079, 0.4136, 0.1598, 0.6304, 0.1742, 0.6304, 0.3322, 0.4061, 0.3421, 0.8709, 0.5785, 0.6467, 0.5626, 0.6467, 0.3483, 0.874, 0.3392, 0.6467, 0.5626, 0.4225, 0.5785, 0.4193, 0.3392, 0.6467, 0.3483, 0.6304, 0.1742, 0.8472, 0.1598, 0.8547, 0.3421, 0.6304, 0.3322, 0.345, 0.6454, 0.3261, 0.3568, 0.4061, 0.3421, 0.4244, 0.6422, 0.9247, 0.124, 0.9347, 0.3568, 0.8547, 0.3421, 0.8472, 0.1598, 0.148, 0.4935, 0.1378, 0.7431, 0.06039, 0.706, 0.0451, 0.4893, 0.3409, 0.5026, 0.3886, 0.1602, 0.4425, 0.1847, 0.42, 0.501, 0.1664, 0.4935, 0.1658, 0.2435, 0.2178, 0.2772, 0.233, 0.4934, 0.9526, 0.5026, 0.9298, 0.8449, 0.8529, 0.8171, 0.8735, 0.501, 0.6468, 0.5005, 0.42, 0.501, 0.4425, 0.1847, 0.6468, 0.2009, 0.6274, 0.4867, 0.4094, 0.4892, 0.4127, 0.1763, 0.6274, 0.1852, 0.8453, 0.4892, 0.6274, 0.4867, 0.6274, 0.1852, 0.8421, 0.1763, 0.8735, 0.501, 0.6468, 0.5005, 0.6468, 0.2009, 0.851, 0.1847, 0.167, 0.7435, 0.1664, 0.4935, 0.233, 0.4934, 0.2188, 0.7096, 0.1582, 0.244, 0.148, 0.4935, 0.0451, 0.4893, 0.07803, 0.2746, 0.2357, 0.2811, 0.2509, 0.4977, 0.148, 0.4935, 0.1582, 0.244, 0.1151, 0.7099, 0.0998, 0.4937, 0.1664, 0.4935, 0.167, 0.7435, 0.8453, 0.4892, 0.8421, 0.1763, 0.9206, 0.1529, 0.9238, 0.4968, 0.0998, 0.4937, 0.114, 0.2774, 0.1658, 0.2435, 0.1664, 0.4935, 0.4094, 0.4892, 0.4127, 0.8118, 0.3627, 0.8447, 0.331, 0.4968, 0.2509, 0.4977, 0.218, 0.7124, 0.1378, 0.7431, 0.148, 0.4935, 0.4127, 0.1763, 0.4094, 0.4892, 0.331, 0.4968, 0.3342, 0.1529, 0.842, 0.8118, 0.8453, 0.4892, 0.9238, 0.4968, 0.8921, 0.8447, 0.8529, 0.8171, 0.6467, 0.8013, 0.6468, 0.5005, 0.8735, 0.501, 0.842, 0.8118, 0.6274, 0.7995, 0.6274, 0.4867, 0.8453, 0.4892, 0.6274, 0.7995, 0.4127, 0.8118, 0.4094, 0.4892, 0.6274, 0.4867, 0.6467, 0.8013, 0.4406, 0.8171, 0.42, 0.501, 0.6468, 0.5005, 0.9049, 0.1602, 0.9526, 0.5026, 0.8735, 0.501, 0.851, 0.1847, 0.3637, 0.8449, 0.3409, 0.5026, 0.42, 0.501, 0.4406, 0.8171, 0.341, 0.8563, 0.345, 0.6454, 0.4244, 0.6422, 0.4143, 0.8167, 0.6467, 0.7779, 0.4515, 0.7971, 0.4225, 0.5785, 0.6467, 0.5626, 0.8418, 0.7971, 0.6467, 0.7779, 0.6467, 0.5626, 0.8709, 0.5785, 0.8418, 0.7971, 0.8709, 0.5785, 0.9437, 0.6079, 0.9213, 0.8108, 0.4193, 0.3392, 0.4225, 0.5785, 0.3497, 0.6079, 0.3443, 0.3223, 0.4061, 0.3421, 0.6304, 0.3322, 0.6304, 0.6395, 0.4244, 0.6422, 0.6304, 0.3322, 0.8547, 0.3421, 0.8364, 0.6422, 0.6304, 0.6395, 0.9347, 0.3568, 0.9158, 0.6454, 0.8364, 0.6422, 0.8547, 0.3421, 0.1632, 0.4865, 0.1734, 0.237, 0.2508, 0.2741, 0.2661, 0.4907, 0.3724, 0.4798, 0.4202, 0.1375, 0.4741, 0.162, 0.4516, 0.4783, 0.1559, 0.5455, 0.1565, 0.7955, 0.1045, 0.7619, 0.08928, 0.5457, 0.9842, 0.4798, 0.9613, 0.8221, 0.8845, 0.7944, 0.9051, 0.4783, 0.6783, 0.4778, 0.4516, 0.4783, 0.4741, 0.162, 0.6783, 0.1782, 0.6397, 0.5191, 0.8577, 0.5166, 0.8545, 0.8295, 0.6397, 0.8206, 0.4218, 0.5166, 0.6397, 0.5191, 0.6397, 0.8206, 0.425, 0.8295, 0.9051, 0.4783, 0.6783, 0.4778, 0.6783, 0.1782, 0.8826, 0.162, 0.1553, 0.2955, 0.1559, 0.5455, 0.08928, 0.5457, 0.1035, 0.3294, 0.153, 0.7361, 0.1632, 0.4865, 0.2661, 0.4907, 0.2332, 0.7054, 0.07553, 0.699, 0.06024, 0.4823, 0.1632, 0.4865, 0.153, 0.7361, 0.2073, 0.3292, 0.2225, 0.5454, 0.1559, 0.5455, 0.1553, 0.2955, 0.4218, 0.5166, 0.425, 0.8295, 0.3465, 0.8529, 0.3433, 0.5091, 0.2225, 0.5454, 0.2083, 0.7616, 0.1565, 0.7955, 0.1559, 0.5455, 0.8577, 0.5166, 0.8544, 0.194, 0.9044, 0.1611, 0.9361, 0.5091, 0.06024, 0.4823, 0.09317, 0.2676, 0.1734, 0.237, 0.1632, 0.4865, 0.8545, 0.8295, 0.8577, 0.5166, 0.9361, 0.5091, 0.9329, 0.8529, 0.4251, 0.194, 0.4218, 0.5166, 0.3433, 0.5091, 0.3751, 0.1611, 0.8845, 0.7944, 0.6783, 0.7786, 0.6783, 0.4778, 0.9051, 0.4783, 0.4251, 0.194, 0.6397, 0.2064, 0.6397, 0.5191, 0.4218, 0.5166, 0.6397, 0.2064, 0.8544, 0.194, 0.8577, 0.5166, 0.6397, 0.5191, 0.6783, 0.7786, 0.4722, 0.7944, 0.4516, 0.4783, 0.6783, 0.4778, 0.9365, 0.1375, 0.9842, 0.4798, 0.9051, 0.4783, 0.8826, 0.162, 0.3953, 0.8221, 0.3724, 0.4798, 0.4516, 0.4783, 0.4722, 0.7944, 0.1291, 0.5087, 0.1189, 0.7582, 0.04148, 0.7212, 0.02619, 0.5045, 0.3794, 0.3947, 0.3516, 0.1449, 0.4275, 0.1796, 0.4549, 0.412, 0.135, 0.4984, 0.1452, 0.2489, 0.2226, 0.2859, 0.2379, 0.5026, 0.9636, 0.606, 0.9386, 0.858, 0.8618, 0.8235, 0.8837, 0.6164, 0.6486, 0.4191, 0.4549, 0.412, 0.4275, 0.1796, 0.6486, 0.183, 0.6093, 0.4015, 0.394, 0.3961, 0.4092, 0.1703, 0.6093, 0.1829, 0.8246, 0.3961, 0.6093, 0.4015, 0.6093, 0.1829, 0.8093, 0.1703, 0.8423, 0.412, 0.6486, 0.4191, 0.6486, 0.183, 0.8697, 0.1796, 0.1247, 0.7479, 0.135, 0.4984, 0.2379, 0.5026, 0.2049, 0.7173, 0.1393, 0.2592, 0.1291, 0.5087, 0.02619, 0.5045, 0.05912, 0.2898, 0.2167, 0.2962, 0.232, 0.5129, 0.1291, 0.5087, 0.1393, 0.2592, 0.04732, 0.7109, 0.03203, 0.4942, 0.135, 0.4984, 0.1247, 0.7479, 0.8246, 0.3961, 0.8093, 0.1703, 0.8853, 0.1497, 0.8981, 0.386, 0.03203, 0.4942, 0.06496, 0.2795, 0.1452, 0.2489, 0.135, 0.4984, 0.3732, 0.5854, 0.4149, 0.8279, 0.3391, 0.844, 0.2934, 0.6001, 0.232, 0.5129, 0.1991, 0.7276, 0.1189, 0.7582, 0.1291, 0.5087, 0.4092, 0.1703, 0.394, 0.3961, 0.3204, 0.386, 0.3332, 0.1497, 0.8454, 0.5854, 0.8246, 0.3961, 0.8981, 0.386, 0.9252, 0.6001, 0.8618, 0.8235, 0.6486, 0.8078, 0.6486, 0.6269, 0.8837, 0.6164, 0.8454, 0.5854, 0.6093, 0.5849, 0.6093, 0.4015, 0.8246, 0.3961, 0.6093, 0.5849, 0.3732, 0.5854, 0.394, 0.3961, 0.6093, 0.4015, 0.6486, 0.8078, 0.4354, 0.8235, 0.4135, 0.6164, 0.6486, 0.6269, 0.9178, 0.3947, 0.9636, 0.606, 0.8837, 0.6164, 0.8423, 0.412, 0.3586, 0.858, 0.3336, 0.606, 0.4135, 0.6164, 0.4354, 0.8235, 0.9456, 0.1449, 0.9178, 0.3947, 0.8423, 0.412, 0.8697, 0.1796, 0.6093, 0.8069, 0.4149, 0.8279, 0.3732, 0.5854, 0.6093, 0.5849, 0.8036, 0.8279, 0.6093, 0.8069, 0.6093, 0.5849, 0.8454, 0.5854, 0.8036, 0.8279, 0.8454, 0.5854, 0.9252, 0.6001, 0.8794, 0.844, 0.394, 0.3961, 0.3732, 0.5854, 0.2934, 0.6001, 0.3204, 0.386, 0.8837, 0.6164, 0.6486, 0.6269, 0.6486, 0.4191, 0.8423, 0.412, 0.6486, 0.6269, 0.4135, 0.6164, 0.4549, 0.412, 0.6486, 0.4191, 0.3336, 0.606, 0.3794, 0.3947, 0.4549, 0.412, 0.4135, 0.6164, 0.1466, 0.5151, 0.1364, 0.7646, 0.05902, 0.7276, 0.04372, 0.5109, 0.3158, 0.3626, 0.3401, 0.1529, 0.4184, 0.174, 0.3922, 0.3656, 0.15, 0.5203, 0.1602, 0.2707, 0.2376, 0.3078, 0.2529, 0.5245, 0.9082, 0.6367, 0.8991, 0.8979, 0.8278, 0.8635, 0.8342, 0.6499, 0.6245, 0.366, 0.3922, 0.3656, 0.4184, 0.174, 0.6245, 0.1933, 0.6124, 0.4423, 0.3757, 0.44, 0.4075, 0.1738, 0.6124, 0.1874, 0.8491, 0.44, 0.6124, 0.4423, 0.6124, 0.1874, 0.8174, 0.1738, 0.8567, 0.3656, 0.6245, 0.366, 0.6245, 0.1933, 0.8305, 0.174, 0.1398, 0.7698, 0.15, 0.5203, 0.2529, 0.5245, 0.22, 0.7392, 0.1568, 0.2656, 0.1466, 0.5151, 0.04372, 0.5109, 0.07666, 0.2962, 0.2343, 0.3026, 0.2496, 0.5193, 0.1466, 0.5151, 0.1568, 0.2656, 0.06235, 0.7327, 0.04705, 0.516, 0.15, 0.5203, 0.1398, 0.7698, 0.8491, 0.44, 0.8174, 0.1738, 0.8971, 0.1547, 0.927, 0.4237, 0.04705, 0.516, 0.07999, 0.3013, 0.1602, 0.2707, 0.15, 0.5203, 0.4093, 0.6637, 0.4043, 0.8642, 0.3279, 0.8915, 0.3435, 0.6881, 0.2496, 0.5193, 0.2166, 0.734, 0.1364, 0.7646, 0.1466, 0.5151, 0.4075, 0.1738, 0.3757, 0.44, 0.2978, 0.4237, 0.3277, 0.1547, 0.8156, 0.6637, 0.8491, 0.44, 0.927, 0.4237, 0.8813, 0.6881, 0.8278, 0.8635, 0.6245, 0.8487, 0.6245, 0.6565, 0.8342, 0.6499, 0.8156, 0.6637, 0.6124, 0.6522, 0.6124, 0.4423, 0.8491, 0.44, 0.6124, 0.6522, 0.4093, 0.6637, 0.3757, 0.44, 0.6124, 0.4423, 0.6245, 0.8487, 0.4211, 0.8635, 0.4148, 0.6499, 0.6245, 0.6565, 0.9332, 0.3626, 0.9082, 0.6367, 0.8342, 0.6499, 0.8567, 0.3656, 0.3498, 0.8979, 0.3408, 0.6367, 0.4148, 0.6499, 0.4211, 0.8635, 0.9088, 0.1529, 0.9332, 0.3626, 0.8567, 0.3656, 0.8305, 0.174, 0.6124, 0.8538, 0.4043, 0.8642, 0.4093, 0.6637, 0.6124, 0.6522, 0.8205, 0.8642, 0.6124, 0.8538, 0.6124, 0.6522, 0.8156, 0.6637, 0.8205, 0.8642, 0.8156, 0.6637, 0.8813, 0.6881, 0.8969, 0.8915, 0.3757, 0.44, 0.4093, 0.6637, 0.3435, 0.6881, 0.2978, 0.4237, 0.8342, 0.6499, 0.6245, 0.6565, 0.6245, 0.366, 0.8567, 0.3656, 0.6245, 0.6565, 0.4148, 0.6499, 0.3922, 0.3656, 0.6245, 0.366, 0.3408, 0.6367, 0.3158, 0.3626, 0.3922, 0.3656, 0.4148, 0.6499, 0.138, 0.5032, 0.1278, 0.7527, 0.05036, 0.7157, 0.03506, 0.499, 0.9391, 0.6115, 0.9153, 0.8187, 0.8377, 0.7978, 0.8634, 0.6087, 0.1385, 0.5096, 0.1487, 0.26, 0.2262, 0.2971, 0.2415, 0.5138, 0.3437, 0.3501, 0.362, 0.08853, 0.4322, 0.1256, 0.4191, 0.3414, 0.6345, 0.6075, 0.8634, 0.6087, 0.8377, 0.7978, 0.6345, 0.7783, 0.6243, 0.4378, 0.3933, 0.437, 0.4173, 0.1722, 0.6243, 0.1843, 0.8552, 0.437, 0.6243, 0.4378, 0.6243, 0.1843, 0.8313, 0.1722, 0.4056, 0.6087, 0.6345, 0.6075, 0.6345, 0.7783, 0.4313, 0.7978, 0.1283, 0.7591, 0.1385, 0.5096, 0.2415, 0.5138, 0.2085, 0.7285, 0.1482, 0.2537, 0.138, 0.5032, 0.03506, 0.499, 0.06799, 0.2843, 0.2256, 0.2907, 0.2409, 0.5074, 0.138, 0.5032, 0.1482, 0.2537, 0.0509, 0.722, 0.03561, 0.5054, 0.1385, 0.5096, 0.1283, 0.7591, 0.8552, 0.437, 0.8313, 0.1722, 0.9119, 0.1554, 0.9338, 0.4262, 0.03561, 0.5054, 0.06854, 0.2906, 0.1487, 0.26, 0.1385, 0.5096, 0.4181, 0.656, 0.414, 0.8598, 0.3367, 0.8879, 0.3513, 0.6816, 0.2409, 0.5074, 0.208, 0.7221, 0.1278, 0.7527, 0.138, 0.5032, 0.4173, 0.1722, 0.3933, 0.437, 0.3148, 0.4262, 0.3367, 0.1554, 0.8305, 0.656, 0.8552, 0.437, 0.9338, 0.4262, 0.8972, 0.6816, 0.4322, 0.1256, 0.6345, 0.1428, 0.6345, 0.3376, 0.4191, 0.3414, 0.8305, 0.656, 0.6243, 0.6449, 0.6243, 0.4378, 0.8552, 0.437, 0.6243, 0.6449, 0.4181, 0.656, 0.3933, 0.437, 0.6243, 0.4378, 0.6345, 0.1428, 0.8368, 0.1256, 0.8499, 0.3414, 0.6345, 0.3376, 0.3299, 0.6115, 0.3437, 0.3501, 0.4191, 0.3414, 0.4056, 0.6087, 0.9071, 0.08853, 0.9254, 0.3501, 0.8499, 0.3414, 0.8368, 0.1256, 0.3537, 0.8187, 0.3299, 0.6115, 0.4056, 0.6087, 0.4313, 0.7978, 0.6243, 0.8487, 0.414, 0.8598, 0.4181, 0.656, 0.6243, 0.6449, 0.8345, 0.8598, 0.6243, 0.8487, 0.6243, 0.6449, 0.8305, 0.656, 0.8345, 0.8598, 0.8305, 0.656, 0.8972, 0.6816, 0.9118, 0.8879, 0.3933, 0.437, 0.4181, 0.656, 0.3513, 0.6816, 0.3148, 0.4262, 0.4191, 0.3414, 0.6345, 0.3376, 0.6345, 0.6075, 0.4056, 0.6087, 0.6345, 0.3376, 0.8499, 0.3414, 0.8634, 0.6087, 0.6345, 0.6075, 0.9254, 0.3501, 0.9391, 0.6115, 0.8634, 0.6087, 0.8499, 0.3414, 0.1796, 0.5268, 0.1721, 0.7765, 0.09998, 0.7404, 0.08436, 0.5239, 0.3322, 0.3144, 0.351, 0.1155, 0.4214, 0.1406, 0.4132, 0.3073, 0.166, 0.4836, 0.1727, 0.2339, 0.2414, 0.2695, 0.2567, 0.486, 0.9287, 0.6028, 0.9072, 0.826, 0.838, 0.7913, 0.8507, 0.6149, 0.6295, 0.3087, 0.4132, 0.3073, 0.4214, 0.1406, 0.6297, 0.1557, 0.6057, 0.3421, 0.3788, 0.3384, 0.3999, 0.1235, 0.6058, 0.1378, 0.8326, 0.3384, 0.6057, 0.3421, 0.6058, 0.1378, 0.8116, 0.1234, 0.8459, 0.3073, 0.6295, 0.3087, 0.6297, 0.1557, 0.838, 0.1406, 0.1598, 0.7333, 0.166, 0.4836, 0.2567, 0.486, 0.2302, 0.7013, 0.1876, 0.2771, 0.1796, 0.5268, 0.08436, 0.5239, 0.1133, 0.3087, 0.2592, 0.3132, 0.2745, 0.5297, 0.1796, 0.5268, 0.1876, 0.2771, 0.09041, 0.6976, 0.0746, 0.4812, 0.166, 0.4836, 0.1598, 0.7333, 0.8326, 0.3384, 0.8116, 0.1234, 0.8849, 0.1005, 0.9104, 0.3229, 0.0746, 0.4812, 0.1016, 0.2659, 0.1727, 0.2339, 0.166, 0.4836, 0.3929, 0.5681, 0.4003, 0.7731, 0.3324, 0.8039, 0.3255, 0.6063, 0.2745, 0.5297, 0.2458, 0.7448, 0.1721, 0.7765, 0.1796, 0.5268, 0.3999, 0.1235, 0.3788, 0.3384, 0.3011, 0.3229, 0.3266, 0.1005, 0.8186, 0.5682, 0.8326, 0.3384, 0.9104, 0.3229, 0.886, 0.6064, 0.838, 0.7913, 0.6295, 0.775, 0.6295, 0.6207, 0.8507, 0.6149, 0.8186, 0.5682, 0.6057, 0.5524, 0.6057, 0.3421, 0.8326, 0.3384, 0.6057, 0.5524, 0.3929, 0.5681, 0.3788, 0.3384, 0.6057, 0.3421, 0.6295, 0.775, 0.4211, 0.7913, 0.4083, 0.6149, 0.6295, 0.6207, 0.9269, 0.3144, 0.9287, 0.6028, 0.8507, 0.6149, 0.8459, 0.3073, 0.3519, 0.826, 0.3303, 0.6028, 0.4083, 0.6149, 0.4211, 0.7913, 0.9084, 0.1155, 0.9269, 0.3144, 0.8459, 0.3073, 0.838, 0.1406, 0.6058, 0.7563, 0.4003, 0.7731, 0.3929, 0.5681, 0.6057, 0.5524, 0.8113, 0.7732, 0.6058, 0.7563, 0.6057, 0.5524, 0.8186, 0.5682, 0.8113, 0.7732, 0.8186, 0.5682, 0.886, 0.6064, 0.8793, 0.804, 0.3788, 0.3384, 0.3929, 0.5681, 0.3255, 0.6063, 0.3011, 0.3229, 0.8507, 0.6149, 0.6295, 0.6207, 0.6295, 0.3087, 0.8459, 0.3073, 0.6295, 0.6207, 0.4083, 0.6149, 0.4132, 0.3073, 0.6295, 0.3087, 0.3303, 0.6028, 0.3322, 0.3144, 0.4132, 0.3073, 0.4083, 0.6149, 0.1339, 0.4736, 0.1263, 0.7233, 0.05421, 0.6872, 0.03858, 0.4707, 0.3014, 0.313, 0.3267, 0.1133, 0.398, 0.1311, 0.3826, 0.3002, 0.1139, 0.5041, 0.1206, 0.2544, 0.1893, 0.29, 0.2045, 0.5065, 0.9001, 0.6006, 0.876, 0.8193, 0.8086, 0.7843, 0.8232, 0.611, 0.6044, 0.3018, 0.3826, 0.3002, 0.398, 0.1311, 0.6046, 0.1468, 0.6343, 0.3713, 0.4069, 0.3696, 0.4258, 0.1525, 0.6343, 0.166, 0.8616, 0.3696, 0.6343, 0.3713, 0.6343, 0.166, 0.8428, 0.1525, 0.8262, 0.3002, 0.6044, 0.3018, 0.6046, 0.1468, 0.8111, 0.131, 0.1077, 0.7538, 0.1139, 0.5041, 0.2045, 0.5065, 0.1781, 0.7218, 0.1418, 0.2239, 0.1339, 0.4736, 0.03858, 0.4707, 0.06757, 0.2555, 0.2134, 0.26, 0.2287, 0.4765, 0.1339, 0.4736, 0.1418, 0.2239, 0.03828, 0.7181, 0.02248, 0.5017, 0.1139, 0.5041, 0.1077, 0.7538, 0.8616, 0.3696, 0.8428, 0.1525, 0.9173, 0.1302, 0.9404, 0.3555, 0.02248, 0.5017, 0.04943, 0.2864, 0.1206, 0.2544, 0.1139, 0.5041, 0.4255, 0.5957, 0.425, 0.8022, 0.3591, 0.8385, 0.3607, 0.637, 0.2287, 0.4765, 0.2, 0.6917, 0.1263, 0.7233, 0.1339, 0.4736, 0.4258, 0.1525, 0.4069, 0.3696, 0.3281, 0.3555, 0.3513, 0.1302, 0.843, 0.5958, 0.8616, 0.3696, 0.9404, 0.3555, 0.9078, 0.637, 0.8086, 0.7843, 0.6044, 0.767, 0.6044, 0.6148, 0.8232, 0.611, 0.843, 0.5958, 0.6342, 0.5803, 0.6343, 0.3713, 0.8616, 0.3696, 0.6342, 0.5803, 0.4255, 0.5957, 0.4069, 0.3696, 0.6343, 0.3713, 0.6044, 0.767, 0.4002, 0.7843, 0.3856, 0.611, 0.6044, 0.6148, 0.9074, 0.313, 0.9001, 0.6006, 0.8232, 0.611, 0.8262, 0.3002, 0.3329, 0.8193, 0.3087, 0.6006, 0.3856, 0.611, 0.4002, 0.7843, 0.8825, 0.1133, 0.9074, 0.313, 0.8262, 0.3002, 0.8111, 0.131, 0.6344, 0.7873, 0.425, 0.8022, 0.4255, 0.5957, 0.6342, 0.5803, 0.8438, 0.8023, 0.6344, 0.7873, 0.6342, 0.5803, 0.843, 0.5958, 0.8438, 0.8023, 0.843, 0.5958, 0.9078, 0.637, 0.9097, 0.8386, 0.4069, 0.3696, 0.4255, 0.5957, 0.3607, 0.637, 0.3281, 0.3555, 0.8232, 0.611, 0.6044, 0.6148, 0.6044, 0.3018, 0.8262, 0.3002, 0.6044, 0.6148, 0.3856, 0.611, 0.3826, 0.3002, 0.6044, 0.3018, 0.3087, 0.6006, 0.3014, 0.313, 0.3826, 0.3002, 0.3856, 0.611, 0.1398, 0.5031, 0.03685, 0.4988, 0.06979, 0.2841, 0.15, 0.2535, 0.3494, 0.6804, 0.4288, 0.6772, 0.4187, 0.8517, 0.3454, 0.8913, 0.1398, 0.5067, 0.2427, 0.5109, 0.2097, 0.7256, 0.1295, 0.7562, 0.9391, 0.3918, 0.8591, 0.3771, 0.8516, 0.1948, 0.929, 0.159, 0.6348, 0.6745, 0.6348, 0.8427, 0.4187, 0.8517, 0.4288, 0.6772, 0.6363, 0.3834, 0.6363, 0.1811, 0.8329, 0.1656, 0.8636, 0.3744, 0.4089, 0.3744, 0.4396, 0.1656, 0.6363, 0.1811, 0.6363, 0.3834, 0.8408, 0.6772, 0.8509, 0.8517, 0.6348, 0.8427, 0.6348, 0.6745, 0.15, 0.2571, 0.2274, 0.2942, 0.2427, 0.5109, 0.1398, 0.5067, 0.1296, 0.7526, 0.05215, 0.7155, 0.03685, 0.4988, 0.1398, 0.5031, 0.2098, 0.722, 0.1296, 0.7526, 0.1398, 0.5031, 0.2427, 0.5073, 0.06976, 0.2877, 0.15, 0.2571, 0.1398, 0.5067, 0.03683, 0.5024, 0.4089, 0.3744, 0.3339, 0.3574, 0.3638, 0.1445, 0.4396, 0.1656, 0.03683, 0.5024, 0.1398, 0.5067, 0.1295, 0.7562, 0.05212, 0.7191, 0.8605, 0.6137, 0.9333, 0.6431, 0.9109, 0.846, 0.8314, 0.8322, 0.2427, 0.5073, 0.1398, 0.5031, 0.15, 0.2535, 0.2274, 0.2906, 0.8329, 0.1656, 0.9087, 0.1445, 0.9386, 0.3574, 0.8636, 0.3744, 0.4121, 0.6137, 0.3393, 0.6431, 0.3339, 0.3574, 0.4089, 0.3744, 0.8516, 0.1948, 0.8591, 0.3771, 0.6348, 0.3672, 0.6348, 0.2092, 0.4121, 0.6137, 0.4089, 0.3744, 0.6363, 0.3834, 0.6363, 0.5977, 0.6363, 0.5977, 0.6363, 0.3834, 0.8636, 0.3744, 0.8605, 0.6137, 0.6348, 0.2092, 0.6348, 0.3672, 0.4105, 0.3771, 0.4179, 0.1948, 0.9202, 0.6804, 0.8408, 0.6772, 0.8591, 0.3771, 0.9391, 0.3918, 0.3405, 0.159, 0.4179, 0.1948, 0.4105, 0.3771, 0.3305, 0.3918, 0.1621, 0.494, 0.05914, 0.4898, 0.09207, 0.2751, 0.1723, 0.2445, 0.313, 0.5124, 0.3921, 0.5139, 0.4146, 0.8302, 0.3607, 0.8548, 0.14, 0.5119, 0.2066, 0.5117, 0.1924, 0.728, 0.1406, 0.7619, 0.9248, 0.5124, 0.8456, 0.5139, 0.825, 0.1978, 0.9019, 0.1701, 0.6189, 0.5144, 0.6189, 0.8141, 0.4146, 0.8302, 0.3921, 0.5139, 0.6212, 0.5272, 0.6212, 0.2258, 0.8359, 0.2168, 0.8391, 0.5297, 0.4033, 0.5297, 0.4065, 0.2168, 0.6212, 0.2258, 0.6212, 0.5272, 0.8456, 0.5139, 0.8231, 0.8302, 0.6189, 0.8141, 0.6189, 0.5144, 0.1394, 0.2619, 0.1914, 0.2955, 0.2066, 0.5117, 0.14, 0.5119, 0.1519, 0.7436, 0.07443, 0.7065, 0.05914, 0.4898, 0.1621, 0.494, 0.2321, 0.713, 0.1519, 0.7436, 0.1621, 0.494, 0.265, 0.4983, 0.08758, 0.2958, 0.1394, 0.2619, 0.14, 0.5119, 0.07336, 0.5121, 0.4033, 0.5297, 0.3248, 0.5373, 0.328, 0.1935, 0.4065, 0.2168, 0.07336, 0.5121, 0.14, 0.5119, 0.1406, 0.7619, 0.08862, 0.7283, 0.8391, 0.5297, 0.9176, 0.5373, 0.8859, 0.8852, 0.8358, 0.8523, 0.265, 0.4983, 0.1621, 0.494, 0.1723, 0.2445, 0.2497, 0.2816, 0.8359, 0.2168, 0.9144, 0.1935, 0.9176, 0.5373, 0.8391, 0.5297, 0.4065, 0.8523, 0.3565, 0.8852, 0.3248, 0.5373, 0.4033, 0.5297, 0.825, 0.1978, 0.8456, 0.5139, 0.6189, 0.5144, 0.6189, 0.2136, 0.4065, 0.8523, 0.4033, 0.5297, 0.6212, 0.5272, 0.6212, 0.84, 0.6212, 0.84, 0.6212, 0.5272, 0.8391, 0.5297, 0.8358, 0.8523, 0.6189, 0.2136, 0.6189, 0.5144, 0.3921, 0.5139, 0.4127, 0.1978, 0.877, 0.8548, 0.8231, 0.8302, 0.8456, 0.5139, 0.9248, 0.5124, 0.3359, 0.1701, 0.4127, 0.1978, 0.3921, 0.5139, 0.313, 0.5124, 0.9242, 0.8913, 0.8509, 0.8517, 0.8408, 0.6772, 0.9202, 0.6804, 0.6363, 0.813, 0.6363, 0.5977, 0.8605, 0.6137, 0.8314, 0.8322, 0.4411, 0.8322, 0.4121, 0.6137, 0.6363, 0.5977, 0.6363, 0.813, 0.4411, 0.8322, 0.3616, 0.846, 0.3393, 0.6431, 0.4121, 0.6137, 0.8636, 0.3744, 0.9386, 0.3574, 0.9333, 0.6431, 0.8605, 0.6137, 0.8591, 0.3771, 0.8408, 0.6772, 0.6348, 0.6745, 0.6348, 0.3672, 0.6348, 0.3672, 0.6348, 0.6745, 0.4288, 0.6772, 0.4105, 0.3771, 0.3305, 0.3918, 0.4105, 0.3771, 0.4288, 0.6772, 0.3494, 0.6804, 0.1563, 0.4892, 0.05342, 0.485, 0.08636, 0.2703, 0.1666, 0.2397, 0.92, 0.5286, 0.8408, 0.5271, 0.8183, 0.2108, 0.8722, 0.1863, 0.1467, 0.4988, 0.08008, 0.4989, 0.09429, 0.2827, 0.1461, 0.2488, 0.3082, 0.5286, 0.3873, 0.5271, 0.4079, 0.8432, 0.3311, 0.8709, 0.6141, 0.5266, 0.6141, 0.227, 0.8183, 0.2108, 0.8408, 0.5271, 0.6299, 0.5043, 0.6299, 0.2028, 0.8446, 0.1939, 0.8478, 0.5068, 0.4119, 0.5068, 0.4151, 0.1939, 0.6299, 0.2028, 0.6299, 0.5043, 0.3873, 0.5271, 0.4098, 0.2108, 0.6141, 0.227, 0.6141, 0.5266, 0.1473, 0.7488, 0.09534, 0.7151, 0.08008, 0.4989, 0.1467, 0.4988, 0.1461, 0.7388, 0.06872, 0.7017, 0.05342, 0.485, 0.1563, 0.4892, 0.2263, 0.7082, 0.1461, 0.7388, 0.1563, 0.4892, 0.2593, 0.4935, 0.1991, 0.7149, 0.1473, 0.7488, 0.1467, 0.4988, 0.2133, 0.4986, 0.4119, 0.5068, 0.3335, 0.5144, 0.3367, 0.1706, 0.4151, 0.1939, 0.2133, 0.4986, 0.1467, 0.4988, 0.1461, 0.2488, 0.1981, 0.2824, 0.8478, 0.5068, 0.9263, 0.5144, 0.8945, 0.8623, 0.8445, 0.8294, 0.2593, 0.4935, 0.1563, 0.4892, 0.1666, 0.2397, 0.244, 0.2768, 0.8446, 0.1939, 0.9231, 0.1706, 0.9263, 0.5144, 0.8478, 0.5068, 0.4152, 0.8294, 0.3652, 0.8623, 0.3335, 0.5144, 0.4119, 0.5068, 0.4079, 0.8432, 0.3873, 0.5271, 0.6141, 0.5266, 0.6141, 0.8274, 0.4152, 0.8294, 0.4119, 0.5068, 0.6299, 0.5043, 0.6299, 0.8171, 0.6299, 0.8171, 0.6299, 0.5043, 0.8478, 0.5068, 0.8445, 0.8294, 0.6141, 0.8274, 0.6141, 0.5266, 0.8408, 0.5271, 0.8202, 0.8432, 0.3559, 0.1863, 0.4098, 0.2108, 0.3873, 0.5271, 0.3082, 0.5286, 0.8971, 0.8709, 0.8202, 0.8432, 0.8408, 0.5271, 0.92, 0.5286, 0.1378, 0.5135, 0.2407, 0.5177, 0.2078, 0.7324, 0.1276, 0.763, 0.9072, 0.4077, 0.8317, 0.425, 0.8591, 0.1926, 0.935, 0.1579, 0.141, 0.5245, 0.0381, 0.5202, 0.07104, 0.3055, 0.1512, 0.2749, 0.323, 0.619, 0.4029, 0.6294, 0.4248, 0.8366, 0.3479, 0.871, 0.638, 0.4321, 0.638, 0.196, 0.8591, 0.1926, 0.8317, 0.425, 0.6609, 0.5369, 0.6609, 0.7555, 0.4609, 0.7682, 0.4456, 0.5423, 0.8763, 0.5423, 0.861, 0.7682, 0.6609, 0.7555, 0.6609, 0.5369, 0.4442, 0.425, 0.4169, 0.1926, 0.638, 0.196, 0.638, 0.4321, 0.1308, 0.774, 0.0534, 0.7369, 0.0381, 0.5202, 0.141, 0.5245, 0.148, 0.2639, 0.2254, 0.301, 0.2407, 0.5177, 0.1378, 0.5135, 0.06782, 0.2946, 0.148, 0.2639, 0.1378, 0.5135, 0.03489, 0.5093, 0.211, 0.7434, 0.1308, 0.774, 0.141, 0.5245, 0.244, 0.5287, 0.8763, 0.5423, 0.9498, 0.5524, 0.937, 0.7887, 0.861, 0.7682, 0.244, 0.5287, 0.141, 0.5245, 0.1512, 0.2749, 0.2287, 0.312, 0.4248, 0.3531, 0.345, 0.3383, 0.3908, 0.09441, 0.4666, 0.1105, 0.03489, 0.5093, 0.1378, 0.5135, 0.1276, 0.763, 0.05019, 0.726, 0.4609, 0.7682, 0.3849, 0.7887, 0.3721, 0.5524, 0.4456, 0.5423, 0.897, 0.3531, 0.9768, 0.3383, 0.9498, 0.5524, 0.8763, 0.5423, 0.4248, 0.8366, 0.4029, 0.6294, 0.638, 0.6399, 0.638, 0.8209, 0.897, 0.3531, 0.8763, 0.5423, 0.6609, 0.5369, 0.6609, 0.3535, 0.6609, 0.3535, 0.6609, 0.5369, 0.4456, 0.5423, 0.4248, 0.3531, 0.638, 0.8209, 0.638, 0.6399, 0.873, 0.6294, 0.8512, 0.8366, 0.3688, 0.4077, 0.4442, 0.425, 0.4029, 0.6294, 0.323, 0.619, 0.928, 0.871, 0.8512, 0.8366, 0.873, 0.6294, 0.953, 0.619, 0.341, 0.1579, 0.4169, 0.1926, 0.4442, 0.425, 0.3688, 0.4077, 0.6609, 0.1315, 0.6609, 0.3535, 0.4248, 0.3531, 0.4666, 0.1105, 0.8553, 0.1105, 0.897, 0.3531, 0.6609, 0.3535, 0.6609, 0.1315, 0.8553, 0.1105, 0.9311, 0.09441, 0.9768, 0.3383, 0.897, 0.3531, 0.4456, 0.5423, 0.3721, 0.5524, 0.345, 0.3383, 0.4248, 0.3531, 0.4029, 0.6294, 0.4442, 0.425, 0.638, 0.4321, 0.638, 0.6399, 0.638, 0.6399, 0.638, 0.4321, 0.8317, 0.425, 0.873, 0.6294, 0.953, 0.619, 0.873, 0.6294, 0.8317, 0.425, 0.9072, 0.4077, 0.138, 0.5034, 0.03508, 0.4992, 0.06801, 0.2845, 0.1482, 0.2539, 0.3089, 0.6568, 0.3853, 0.6537, 0.4116, 0.8453, 0.3333, 0.8664, 0.1466, 0.5182, 0.2495, 0.5224, 0.2166, 0.7371, 0.1364, 0.7678, 0.9013, 0.3826, 0.8273, 0.3694, 0.8209, 0.1559, 0.8922, 0.1214, 0.6176, 0.6534, 0.6176, 0.826, 0.4116, 0.8453, 0.3853, 0.6537, 0.6454, 0.4351, 0.6454, 0.1802, 0.8504, 0.1666, 0.8821, 0.4328, 0.4087, 0.4328, 0.4405, 0.1666, 0.6454, 0.1802, 0.6454, 0.4351, 0.8499, 0.6537, 0.8236, 0.8453, 0.6176, 0.826, 0.6176, 0.6534, 0.1568, 0.2687, 0.2342, 0.3058, 0.2495, 0.5224, 0.1466, 0.5182, 0.1278, 0.7529, 0.05037, 0.7159, 0.03508, 0.4992, 0.138, 0.5034, 0.208, 0.7223, 0.1278, 0.7529, 0.138, 0.5034, 0.2409, 0.5076, 0.07659, 0.2993, 0.1568, 0.2687, 0.1466, 0.5182, 0.04365, 0.514, 0.4087, 0.4328, 0.3308, 0.4165, 0.3607, 0.1475, 0.4405, 0.1666, 0.04365, 0.514, 0.1466, 0.5182, 0.1364, 0.7678, 0.05895, 0.7307, 0.8486, 0.6565, 0.9143, 0.681, 0.9299, 0.8843, 0.8535, 0.857, 0.2409, 0.5076, 0.138, 0.5034, 0.1482, 0.2539, 0.2256, 0.2909, 0.8504, 0.1666, 0.9301, 0.1475, 0.96, 0.4165, 0.8821, 0.4328, 0.4423, 0.6565, 0.3765, 0.681, 0.3308, 0.4165, 0.4087, 0.4328, 0.8209, 0.1559, 0.8273, 0.3694, 0.6176, 0.3628, 0.6176, 0.1706, 0.4423, 0.6565, 0.4087, 0.4328, 0.6454, 0.4351, 0.6454, 0.6451, 0.6454, 0.6451, 0.6454, 0.4351, 0.8821, 0.4328, 0.8486, 0.6565, 0.6176, 0.1706, 0.6176, 0.3628, 0.4079, 0.3694, 0.4143, 0.1559, 0.9263, 0.6568, 0.8499, 0.6537, 0.8273, 0.3694, 0.9013, 0.3826, 0.343, 0.1214, 0.4143, 0.1559, 0.4079, 0.3694, 0.3339, 0.3826, 0.9019, 0.8664, 0.8236, 0.8453, 0.8499, 0.6537, 0.9263, 0.6568, 0.6454, 0.8466, 0.6454, 0.6451, 0.8486, 0.6565, 0.8535, 0.857, 0.4373, 0.857, 0.4423, 0.6565, 0.6454, 0.6451, 0.6454, 0.8466, 0.4373, 0.857, 0.3609, 0.8843, 0.3765, 0.681, 0.4423, 0.6565, 0.8821, 0.4328, 0.96, 0.4165, 0.9143, 0.681, 0.8486, 0.6565, 0.8273, 0.3694, 0.8499, 0.6537, 0.6176, 0.6534, 0.6176, 0.3628, 0.6176, 0.3628, 0.6176, 0.6534, 0.3853, 0.6537, 0.4079, 0.3694, 0.3339, 0.3826, 0.4079, 0.3694, 0.3853, 0.6537, 0.3089, 0.6568, 0.1721, 0.5016, 0.275, 0.5059, 0.2421, 0.7206, 0.1619, 0.7512, 0.3156, 0.6029, 0.3913, 0.6001, 0.417, 0.7893, 0.3394, 0.8101, 0.1656, 0.5236, 0.0627, 0.5194, 0.09563, 0.3047, 0.1758, 0.2741, 0.911, 0.3416, 0.8356, 0.3329, 0.8224, 0.117, 0.8927, 0.07998, 0.6202, 0.5989, 0.6202, 0.7698, 0.417, 0.7893, 0.3913, 0.6001, 0.6312, 0.5571, 0.6312, 0.8107, 0.4242, 0.8228, 0.4002, 0.558, 0.8621, 0.558, 0.8381, 0.8228, 0.6312, 0.8107, 0.6312, 0.5571, 0.849, 0.6001, 0.8233, 0.7893, 0.6202, 0.7698, 0.6202, 0.5989, 0.1554, 0.7731, 0.07799, 0.7361, 0.0627, 0.5194, 0.1656, 0.5236, 0.1823, 0.2521, 0.2597, 0.2892, 0.275, 0.5059, 0.1721, 0.5016, 0.1021, 0.2827, 0.1823, 0.2521, 0.1721, 0.5016, 0.06919, 0.4974, 0.2356, 0.7425, 0.1554, 0.7731, 0.1656, 0.5236, 0.2685, 0.5278, 0.8621, 0.558, 0.9406, 0.5688, 0.9188, 0.8395, 0.8381, 0.8228, 0.2685, 0.5278, 0.1656, 0.5236, 0.1758, 0.2741, 0.2533, 0.3111, 0.4249, 0.3389, 0.3582, 0.3134, 0.3436, 0.1071, 0.4209, 0.1352, 0.06919, 0.4974, 0.1721, 0.5016, 0.1619, 0.7512, 0.08449, 0.7141, 0.4242, 0.8228, 0.3436, 0.8395, 0.3217, 0.5688, 0.4002, 0.558, 0.8374, 0.3389, 0.9041, 0.3134, 0.9406, 0.5688, 0.8621, 0.558, 0.8224, 0.117, 0.8356, 0.3329, 0.6202, 0.3291, 0.6202, 0.1343, 0.8374, 0.3389, 0.8621, 0.558, 0.6312, 0.5571, 0.6312, 0.35, 0.6312, 0.35, 0.6312, 0.5571, 0.4002, 0.558, 0.4249, 0.3389, 0.6202, 0.1343, 0.6202, 0.3291, 0.4047, 0.3329, 0.4179, 0.117, 0.9247, 0.6029, 0.849, 0.6001, 0.8356, 0.3329, 0.911, 0.3416, 0.3476, 0.07998, 0.4179, 0.117, 0.4047, 0.3329, 0.3293, 0.3416, 0.901, 0.8101, 0.8233, 0.7893, 0.849, 0.6001, 0.9247, 0.6029, 0.6312, 0.1463, 0.6312, 0.35, 0.4249, 0.3389, 0.4209, 0.1352, 0.8414, 0.1352, 0.8374, 0.3389, 0.6312, 0.35, 0.6312, 0.1463, 0.8414, 0.1352, 0.9187, 0.1071, 0.9041, 0.3134, 0.8374, 0.3389, 0.4002, 0.558, 0.3217, 0.5688, 0.3582, 0.3134, 0.4249, 0.3389, 0.8356, 0.3329, 0.849, 0.6001, 0.6202, 0.5989, 0.6202, 0.3291, 0.6202, 0.3291, 0.6202, 0.5989, 0.3913, 0.6001, 0.4047, 0.3329, 0.3293, 0.3416, 0.4047, 0.3329, 0.3913, 0.6001, 0.3156, 0.6029, 0.1404, 0.4916, 0.2357, 0.4946, 0.2067, 0.7098, 0.1325, 0.7413, 0.919, 0.4179, 0.8388, 0.4157, 0.8136, 0.2515, 0.8794, 0.2299, 0.1179, 0.5038, 0.02723, 0.5015, 0.05365, 0.2861, 0.124, 0.2541, 0.3363, 0.6221, 0.4146, 0.6233, 0.4287, 0.8018, 0.3628, 0.8371, 0.6165, 0.4237, 0.6165, 0.2713, 0.8136, 0.2515, 0.8388, 0.4157, 0.5968, 0.6036, 0.6234, 0.8055, 0.4087, 0.8406, 0.3876, 0.6278, 0.8127, 0.5632, 0.8398, 0.7837, 0.6234, 0.8055, 0.5968, 0.6036, 0.3965, 0.4153, 0.4201, 0.2512, 0.6165, 0.2713, 0.6165, 0.4237, 0.1112, 0.7535, 0.0425, 0.7179, 0.02723, 0.5015, 0.1179, 0.5038, 0.1479, 0.242, 0.2201, 0.2781, 0.2357, 0.4946, 0.1404, 0.4916, 0.07424, 0.2735, 0.1479, 0.242, 0.1404, 0.4916, 0.0456, 0.4887, 0.1823, 0.7214, 0.1112, 0.7535, 0.1179, 0.5038, 0.2093, 0.5061, 0.8127, 0.5632, 0.8944, 0.5559, 0.9204, 0.79, 0.8398, 0.7837, 0.2093, 0.5061, 0.1179, 0.5038, 0.124, 0.2541, 0.1935, 0.2897, 0.4113, 0.3664, 0.3432, 0.3297, 0.3332, 0.1206, 0.403, 0.1555, 0.0456, 0.4887, 0.1404, 0.4916, 0.1325, 0.7413, 0.06088, 0.7052, 0.4087, 0.8406, 0.3317, 0.8636, 0.3078, 0.6307, 0.3876, 0.6278, 0.8251, 0.3731, 0.8959, 0.3433, 0.8944, 0.5559, 0.8127, 0.5632, 0.4287, 0.8018, 0.4146, 0.6233, 0.6494, 0.6555, 0.6255, 0.8071, 0.8251, 0.3731, 0.8127, 0.5632, 0.5968, 0.6036, 0.6199, 0.3811, 0.6199, 0.3811, 0.5968, 0.6036, 0.3876, 0.6278, 0.4113, 0.3664, 0.6255, 0.8071, 0.6494, 0.6555, 0.8706, 0.6993, 0.8133, 0.8617, 0.3158, 0.4193, 0.3965, 0.4153, 0.4146, 0.6233, 0.3363, 0.6221, 0.8674, 0.9119, 0.8133, 0.8617, 0.8706, 0.6993, 0.9463, 0.7132, 0.3532, 0.2299, 0.4201, 0.2512, 0.3965, 0.4153, 0.3158, 0.4193, 0.6248, 0.1667, 0.6199, 0.3811, 0.4113, 0.3664, 0.403, 0.1555, 0.8483, 0.1654, 0.8251, 0.3731, 0.6199, 0.3811, 0.6248, 0.1667, 0.8483, 0.1654, 0.9204, 0.1353, 0.8959, 0.3433, 0.8251, 0.3731, 0.3876, 0.6278, 0.3078, 0.6307, 0.3432, 0.3297, 0.4113, 0.3664, 0.4146, 0.6233, 0.3965, 0.4153, 0.6165, 0.4237, 0.6494, 0.6555, 0.6494, 0.6555, 0.6165, 0.4237, 0.8388, 0.4157, 0.8706, 0.6993, 0.9463, 0.7132, 0.8706, 0.6993, 0.8388, 0.4157, 0.919, 0.4179, 0.1697, 0.5224, 0.1594, 0.772, 0.08202, 0.7349, 0.06673, 0.5182, 0.3659, 0.3308, 0.3467, 0.1281, 0.4303, 0.1344, 0.4329, 0.3097, 0.1362, 0.5094, 0.147, 0.2599, 0.2245, 0.2972, 0.2391, 0.514, 0.9239, 0.6039, 0.9001, 0.8746, 0.8279, 0.8349, 0.8456, 0.6111, 0.6353, 0.3191, 0.4329, 0.3097, 0.4303, 0.1344, 0.6389, 0.1453, 0.6128, 0.3837, 0.3965, 0.3697, 0.4214, 0.1206, 0.6204, 0.1379, 0.8359, 0.3885, 0.6128, 0.3837, 0.6204, 0.1379, 0.822, 0.1314, 0.8469, 0.3275, 0.6353, 0.3191, 0.6389, 0.1453, 0.8506, 0.1439, 0.1745, 0.7589, 0.1362, 0.5094, 0.2391, 0.514, 0.2549, 0.7287, 0.1799, 0.2729, 0.1697, 0.5224, 0.06673, 0.5182, 0.09966, 0.3035, 0.2573, 0.31, 0.2726, 0.5266, 0.1697, 0.5224, 0.1799, 0.2729, 0.09654, 0.7226, 0.03344, 0.5052, 0.1362, 0.5094, 0.1745, 0.7589, 0.8359, 0.3885, 0.822, 0.1314, 0.9009, 0.1177, 0.9134, 0.3818, 0.03344, 0.5052, 0.06664, 0.2904, 0.147, 0.2599, 0.1362, 0.5094, 0.3742, 0.6228, 0.3859, 0.7959, 0.3165, 0.8405, 0.2853, 0.6356, 0.2726, 0.5266, 0.2396, 0.7414, 0.1594, 0.772, 0.1697, 0.5224, 0.4214, 0.1206, 0.3965, 0.3697, 0.3216, 0.3628, 0.3444, 0.104, 0.8243, 0.596, 0.8359, 0.3885, 0.9134, 0.3818, 0.8909, 0.6409, 0.8279, 0.8349, 0.6187, 0.8149, 0.6196, 0.6108, 0.8456, 0.6111, 0.8243, 0.596, 0.6037, 0.5868, 0.6128, 0.3837, 0.8359, 0.3885, 0.6037, 0.5868, 0.3742, 0.6228, 0.3965, 0.3697, 0.6128, 0.3837, 0.6187, 0.8149, 0.4089, 0.8335, 0.3883, 0.6052, 0.6196, 0.6108, 0.9186, 0.346, 0.9239, 0.6039, 0.8456, 0.6111, 0.8469, 0.3275, 0.3366, 0.8746, 0.3087, 0.6017, 0.3883, 0.6052, 0.4089, 0.8335, 0.9347, 0.1366, 0.9186, 0.346, 0.8469, 0.3275, 0.8506, 0.1439, 0.5953, 0.7699, 0.3859, 0.7959, 0.3742, 0.6228, 0.6037, 0.5868, 0.7954, 0.7981, 0.5953, 0.7699, 0.6037, 0.5868, 0.8243, 0.596, 0.7954, 0.7981, 0.8243, 0.596, 0.8909, 0.6409, 0.8634, 0.8405, 0.3965, 0.3697, 0.3742, 0.6228, 0.2853, 0.6356, 0.3216, 0.3628, 0.8456, 0.6111, 0.6196, 0.6108, 0.6353, 0.3191, 0.8469, 0.3275, 0.6196, 0.6108, 0.3883, 0.6052, 0.4329, 0.3097, 0.6353, 0.3191, 0.3087, 0.6017, 0.3659, 0.3308, 0.4329, 0.3097, 0.3883, 0.6052, 0.1384, 0.5325, 0.2413, 0.5367, 0.2083, 0.7514, 0.1281, 0.782, 0.3377, 0.625, 0.4105, 0.6132, 0.4233, 0.8036, 0.3457, 0.8319, 0.1415, 0.5033, 0.03856, 0.4991, 0.07149, 0.2844, 0.1517, 0.2538, 0.9347, 0.3723, 0.8557, 0.3654, 0.8394, 0.1419, 0.9113, 0.1024, 0.6279, 0.606, 0.6301, 0.7869, 0.4233, 0.8036, 0.4105, 0.6132, 0.629, 0.4232, 0.6294, 0.1731, 0.8342, 0.1613, 0.8541, 0.4215, 0.4053, 0.4197, 0.4256, 0.1612, 0.6294, 0.1731, 0.629, 0.4232, 0.8431, 0.6132, 0.8371, 0.8039, 0.6301, 0.7869, 0.6279, 0.606, 0.1313, 0.7528, 0.05385, 0.7158, 0.03856, 0.4991, 0.1415, 0.5033, 0.1486, 0.283, 0.226, 0.32, 0.2413, 0.5367, 0.1384, 0.5325, 0.06836, 0.3136, 0.1486, 0.283, 0.1384, 0.5325, 0.03543, 0.5283, 0.2115, 0.7222, 0.1313, 0.7528, 0.1415, 0.5033, 0.2444, 0.5075, 0.4053, 0.4197, 0.3278, 0.4121, 0.3461, 0.1457, 0.4256, 0.1612, 0.2444, 0.5075, 0.1415, 0.5033, 0.1517, 0.2538, 0.2291, 0.2908, 0.8429, 0.649, 0.9134, 0.6683, 0.9103, 0.8736, 0.8317, 0.8505, 0.03543, 0.5283, 0.1384, 0.5325, 0.1281, 0.782, 0.05072, 0.745, 0.8342, 0.1613, 0.9141, 0.1457, 0.9325, 0.4138, 0.8541, 0.4215, 0.4059, 0.6449, 0.335, 0.6633, 0.3278, 0.4121, 0.4053, 0.4197, 0.8394, 0.1419, 0.8557, 0.3654, 0.6321, 0.3612, 0.6325, 0.1606, 0.4059, 0.6449, 0.4053, 0.4197, 0.629, 0.4232, 0.6254, 0.6372, 0.6254, 0.6372, 0.629, 0.4232, 0.8541, 0.4215, 0.8429, 0.649, 0.6325, 0.1606, 0.6321, 0.3612, 0.41, 0.3636, 0.4269, 0.1417, 0.9156, 0.6256, 0.8431, 0.6132, 0.8557, 0.3654, 0.9347, 0.3723, 0.3555, 0.1024, 0.4269, 0.1417, 0.41, 0.3636, 0.3319, 0.3702, 0.9136, 0.8347, 0.8371, 0.8039, 0.8431, 0.6132, 0.9156, 0.6256, 0.6279, 0.8338, 0.6254, 0.6372, 0.8429, 0.649, 0.8317, 0.8505, 0.4248, 0.8504, 0.4059, 0.6449, 0.6254, 0.6372, 0.6279, 0.8338, 0.4248, 0.8504, 0.3454, 0.8713, 0.335, 0.6633, 0.4059, 0.6449, 0.8541, 0.4215, 0.9325, 0.4138, 0.9134, 0.6683, 0.8429, 0.649, 0.8557, 0.3654, 0.8431, 0.6132, 0.6279, 0.606, 0.6321, 0.3612, 0.6321, 0.3612, 0.6279, 0.606, 0.4105, 0.6132, 0.41, 0.3636, 0.3319, 0.3702, 0.41, 0.3636, 0.4105, 0.6132, 0.3377, 0.625])
me_cube_001.use_remesh_preserve_volume = False
me_cube_001.use_remesh_preserve_attributes = False
me_cube_001.use_mirror_vertex_groups = False
me_cube_001.update()

# ---- objects
ob_cube = bpy.data.objects.new('Cube', me_cube_001)

# ---- transforms, parenting, visibility, modifiers, constraints
ob_cube.location = (0.02539, 0.0, -0.1411)
ob_cube.lineart.crease_threshold = 0.0
_m = ob_cube.modifiers.new('Auto Smooth', 'NODES')
_m.node_group = ng_auto_smooth
_gi = [s.identifier for s in ng_auto_smooth.interface.items_tree if s.item_type == 'SOCKET' and s.in_out == 'INPUT']
_m[_gi[1]] = 3.142  # Angle

# ---- collection membership
col_collection_1.objects.link(ob_cube)

# ---- scene / render settings (as saved in the file)
scene.frame_start = 1; scene.frame_end = 250; scene.frame_set(1)
scene.render.engine = 'BLENDER_EEVEE_NEXT'
scene.render.resolution_percentage = 50
scene.render.dither_intensity = 0.0
scene.cycles.use_denoising = False
scene.cycles.samples = 128
scene.cycles.sampling_pattern = 'TABULATED_SOBOL'
scene.cycles.light_sampling_threshold = 0.0
scene.cycles.use_adaptive_sampling = False
scene.cycles.use_light_tree = False
scene.cycles.blur_glossy = 0.0
scene.cycles.sample_clamp_indirect = 0.0
scene.view_settings.view_transform = 'Standard'
bpy.context.view_layer.update()

# ---- added for rendering (the .blend has no active camera and no usable light): camera, sun
cam_auto = bpy.data.cameras.new('AutoCamera')
cam_auto.lens = 50.0
cam_auto.sensor_width = 36.0
cam_auto.clip_end = 1000.0
ob_auto_camera = bpy.data.objects.new('AutoCamera', cam_auto)
scene.collection.objects.link(ob_auto_camera)
ob_auto_camera.location = (44.6491, -56.2843, 39.0697)
ob_auto_camera.rotation_euler = (1.09748, -7.21219e-08, 0.694738)
scene.camera = ob_auto_camera
light_auto_sun = bpy.data.lights.new('AutoSun', 'SUN')
light_auto_sun.energy = 3.0
light_auto_sun.angle = 0.0523599
ob_auto_sun = bpy.data.objects.new('AutoSun', light_auto_sun)
scene.collection.objects.link(ob_auto_sun)
ob_auto_sun.rotation_euler = (0.872665, 0.174533, 0.523599)
bpy.context.view_layer.update()
